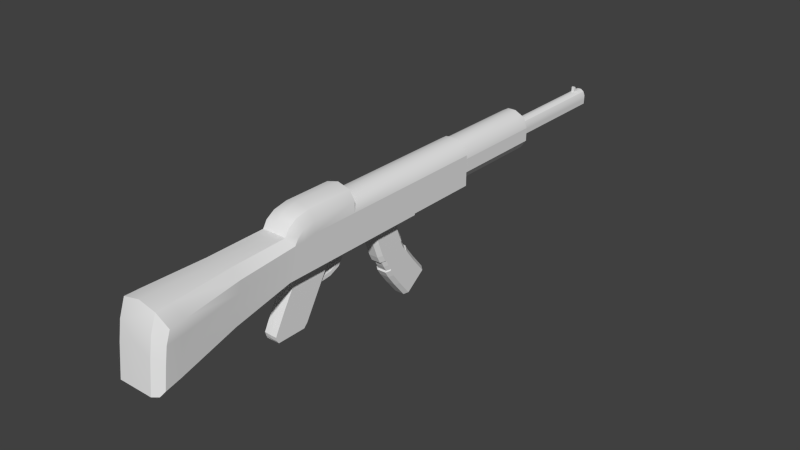 # Source: w_skorpion.blend  (saved by Blender 2.78.0; exported with 4.5.12 LTS)
import bpy
from mathutils import Matrix  # noqa: F401  (used for matrix-valued properties, if any)

bpy.ops.wm.read_factory_settings(use_empty=True)
scene = bpy.context.scene
scene.name = 'Scene'

# ---- collections
col_collection_1 = bpy.data.collections.new('Collection 1'); scene.collection.children.link(col_collection_1)

# ---- world
world_world = bpy.data.worlds.new('World'); scene.world = world_world
world_world.color = (0.05088, 0.05088, 0.05088)
world_world.use_sun_shadow = False
world_world.sun_shadow_jitter_overblur = 0.0
world_world.cycles.sampling_method = 'MANUAL'
world_world.cycles.sample_map_resolution = 256

# ---- meshes
me_cube_001 = bpy.data.meshes.new('Cube.001')
me_cube_001.from_pydata([(0.1079, 0.2452, -0.1243), (0.1079, -0.2042, -0.1243), (0.1079, 0.2452, 0.05935), (0.03482, -0.7879, -0.1487), (0.03482, -1.019, -0.1487), (0.06635, 0.2452, -0.09735), (0.09946, 0.2452, 0.03117), (0.07857, 0.2452, 0.0914), (0.06635, 0.8424, -0.09735), (0.09946, 0.8424, 0.03117), (0.07857, 0.8424, 0.0914), (0.09946, 0.2452, -0.04872), (0.09946, 0.8424, -0.04872), (0.01271, 0.8424, -0.0584), (0.03138, 0.8424, 0.0323), (0.01271, 0.8424, 0.0448), (0.07857, 0.7849, 0.0914), (0.01271, 1.585, -0.0584), (0.03138, 1.585, 0.0323), (0.01271, 1.585, 0.0448), (0.09946, 0.7849, 0.03117), (0.06635, 0.7849, -0.09735), (0.09946, 0.7849, -0.04872), (0.02494, 0.2452, 0.1303), (0.02494, 0.8268, 0.1303), (0.01271, 1.492, 0.0448), (0.01271, 1.55, 0.0448), (0.009368, 1.506, 0.0448), (0.009368, 1.536, 0.0448), (0.009368, 1.506, 0.07587), (0.009368, 1.518, 0.07587), (0.03978, -0.8816, -0.3161), (0.03978, -1.112, -0.3161), (0.03978, -0.9333, -0.4039), (0.03978, -1.161, -0.4039), (0.03978, -1.062, -0.2324), (0.03978, -0.8312, -0.2324), (0.02663, -0.6746, -0.1487), (0.02663, -0.6991, -0.1487), (0.03043, -0.6834, -0.1991), (0.03043, -0.7092, -0.1923), (0.03043, -0.7176, -0.2489), (0.03043, -0.7357, -0.2325), (0.03043, -0.7802, -0.2764), (0.03043, -0.7819, -0.2526), (0.03043, -0.8663, -0.285), (0.03043, -0.8605, -0.2605), (0.0242, -0.7246, -0.1418), (0.0242, -0.7494, -0.137), (0.0172, -0.7542, -0.1801), (0.0172, -0.767, -0.1712), (0.01292, -0.7565, -0.2034), (0.01292, -0.7695, -0.2081), (0.07388, 0.2452, 0.1126), (0.07387, -0.2042, 0.1126), (0.1079, -0.2042, 0.05935), (0.07333, -1.181, -0.1487), (0.1079, -1.089, 0.04391), (0.07358, -1.118, 0.0875), (0.1079, -0.9543, 0.05935), (0.1079, -1.026, 0.04496), (0.1079, -1.097, -0.01249), (0.1079, -1.112, -0.06454), (0.03978, -1.166, -0.4836), (0.03978, -0.9892, -0.4836), (0.03978, -0.966, -0.4593), (0.03978, -1.182, -0.4437), (0.03978, -1.177, -0.4665), (0.04118, 0.8424, 0.007777), (0.03991, 0.8424, -0.04718), (0.04118, 0.8424, -0.0176), (0.04118, 1.585, 0.007777), (0.04118, 1.585, -0.0176), (0.03991, 1.585, -0.04718), (0.04459, -0.4756, -0.1487), (0.0553, -0.4672, -0.1487), (0.0553, -0.2786, -0.1487), (0.04459, -0.2702, -0.1487), (0.04459, -0.4756, -0.1487), (0.1079, -0.2053, -0.1332), (0.09433, -0.2058, -0.1487), (0.1079, -0.7797, -0.1332), (0.09433, -0.7843, -0.1487), (0.1079, -1.016, -0.1332), (0.09433, -1.02, -0.1487), (0.09433, -0.5416, -0.1487), (0.1079, -0.5416, -0.1332), (0.1079, -0.313, -0.1332), (0.09433, -0.313, -0.1487), (0.1079, -0.6732, -0.1332), (0.09433, -0.6733, -0.1487), (0.09433, -0.6981, -0.1487), (0.1079, -0.6979, -0.1332), (0.09433, -1.157, -0.1487), (0.1079, -1.134, -0.1332), (-0.1079, 0.2452, -0.1243), (-3.746e-08, 0.2452, 0.1407), (-3.746e-08, 0.2452, -0.1243), (-0.1079, -0.2042, -0.1243), (-3.746e-08, -0.2042, 0.1407), (-3.746e-08, -0.2042, -0.1243), (-3.746e-08, -1.181, -0.1487), (-3.746e-08, -0.2058, 0.1407), (-3.746e-08, -0.2058, -0.1487), (-3.746e-08, -1.118, 0.08866), (-0.1079, 0.2452, 0.05935), (0.0, 0.2452, 0.08856), (0.0, 0.2452, 0.08779), (-3.746e-08, -0.7879, -0.1487), (-0.03482, -0.7874, -0.1487), (-0.03482, -1.018, -0.1487), (-3.746e-08, -1.019, -0.1487), (-3.768e-08, -0.4756, -0.1487), (-3.768e-08, -0.2702, -0.1487), (-0.06635, 0.2452, -0.09735), (0.0, 0.2452, -0.09735), (-0.09946, 0.2452, 0.03117), (-0.07857, 0.2452, 0.0914), (0.0, 0.2452, 0.07284), (-0.06635, 0.8424, -0.09735), (0.0, 0.8424, -0.09735), (-0.09946, 0.8424, 0.03117), (-0.07857, 0.8424, 0.0914), (-2.858e-10, 0.8424, 0.0914), (-0.09946, 0.2452, -0.04872), (-0.09946, 0.8424, -0.04872), (-0.01266, 0.8424, -0.0584), (2.563e-05, 0.8424, -0.0584), (-0.03133, 0.8424, 0.0323), (0.02494, 0.8424, 0.0914), (-3.746e-08, 0.2452, 0.1316), (-0.01266, 0.8424, 0.0448), (2.563e-05, 0.8424, 0.0448), (-0.07857, 0.7849, 0.0914), (-0.01266, 1.585, -0.0584), (2.563e-05, 1.585, -0.0584), (-0.03133, 1.585, 0.0323), (-0.01266, 1.585, 0.0448), (2.563e-05, 1.585, 0.0448), (0.0, 0.8268, 0.1303), (-0.09946, 0.7849, 0.03117), (-0.06635, 0.7849, -0.09735), (0.0, 0.7849, -0.09735), (-0.02494, 0.8424, 0.0914), (-0.09946, 0.7849, -0.04872), (-0.02494, 0.2452, 0.1303), (-3.746e-08, 0.2452, 0.1303), (-0.02494, 0.8268, 0.1303), (-0.01266, 1.492, 0.0448), (2.563e-05, 1.492, 0.0448), (-0.01266, 1.55, 0.0448), (2.563e-05, 1.55, 0.0448), (-0.009317, 1.506, 0.0448), (2.563e-05, 1.506, 0.0448), (-0.009317, 1.536, 0.0448), (2.563e-05, 1.536, 0.0448), (-0.009317, 1.506, 0.07587), (2.563e-05, 1.506, 0.07587), (-0.009317, 1.518, 0.07587), (2.563e-05, 1.518, 0.07587), (0.0, -1.112, -0.3161), (-0.03978, -0.8805, -0.3161), (0.0, -0.8816, -0.3161), (-0.03978, -1.111, -0.3161), (0.0, -1.161, -0.4039), (-0.03978, -0.9314, -0.4039), (0.0, -0.9333, -0.4039), (-0.03978, -1.159, -0.4039), (0.0, -0.8312, -0.2324), (-0.03978, -1.061, -0.2324), (0.0, -1.062, -0.2324), (-0.03978, -0.8305, -0.2324), (-3.746e-08, -0.6752, -0.1487), (-0.02663, -0.6746, -0.1487), (-3.746e-08, -0.6995, -0.1487), (-0.02663, -0.6991, -0.1487), (-0.03043, -0.6832, -0.1991), (0.0, -0.6841, -0.199), (0.0, -0.7096, -0.1922), (-0.03043, -0.7089, -0.1923), (-0.03043, -0.7173, -0.2489), (0.0, -0.7181, -0.2485), (0.0, -0.736, -0.2322), (-0.03043, -0.7354, -0.2325), (-0.03043, -0.7798, -0.2764), (0.0, -0.7803, -0.2759), (0.0, -0.782, -0.2522), (-0.03043, -0.7815, -0.2526), (-0.03043, -0.8658, -0.285), (0.0, -0.8662, -0.2844), (0.0, -0.8604, -0.2601), (-0.03043, -0.86, -0.2605), (-0.0242, -0.7246, -0.1418), (0.0, -0.7252, -0.1417), (0.0, -0.7499, -0.1369), (-0.0242, -0.7493, -0.137), (-0.0172, -0.7542, -0.1801), (0.0, -0.7546, -0.1799), (0.0, -0.7673, -0.1711), (-0.0172, -0.767, -0.1712), (-0.01292, -0.7565, -0.2034), (0.0, -0.7568, -0.2035), (0.0, -0.7698, -0.2081), (-0.01292, -0.7695, -0.2081), (-0.07388, 0.2452, 0.1126), (-0.07387, -0.2042, 0.1126), (-0.1079, -0.2042, 0.05935), (-0.07333, -1.179, -0.1487), (-0.1079, -1.089, 0.04391), (-0.07358, -1.118, 0.0875), (-0.1079, -0.9543, 0.05935), (-0.1079, -1.026, 0.04496), (-0.1079, -1.097, -0.01249), (-0.1079, -1.112, -0.06454), (0.0, -1.166, -0.4836), (-0.03978, -1.166, -0.4836), (0.0, -0.966, -0.4593), (0.0, -0.9892, -0.4836), (-0.03978, -0.9892, -0.4836), (-0.03978, -0.9622, -0.4593), (0.0, -1.177, -0.4665), (0.0, -1.182, -0.4437), (-0.03978, -1.179, -0.4437), (-0.03978, -1.173, -0.4665), (-0.04113, 0.8424, 0.007777), (-0.03985, 0.8424, -0.04718), (-0.04113, 0.8424, -0.0176), (-0.04113, 1.585, 0.007777), (-0.04113, 1.585, -0.0176), (-0.03985, 1.585, -0.04718), (-0.04459, -0.4756, -0.1487), (-0.0553, -0.4672, -0.1487), (-0.0553, -0.2786, -0.1487), (-0.04459, -0.2702, -0.1487), (0.02663, -0.6746, -0.1487), (-0.1079, -0.2053, -0.1332), (-0.09433, -0.2058, -0.1487), (-0.1079, -0.7789, -0.1332), (-0.09433, -0.782, -0.1487), (-0.1079, -1.013, -0.1332), (-0.09433, -1.017, -0.1487), (-0.09433, -0.5416, -0.1487), (-0.1079, -0.5416, -0.1332), (-0.1079, -0.313, -0.1332), (-0.09433, -0.313, -0.1487), (-0.1079, -0.6732, -0.1332), (-0.09433, -0.6733, -0.1487), (-0.09433, -0.6981, -0.1487), (-0.1079, -0.6979, -0.1332), (-0.09433, -1.155, -0.1487), (-0.1079, -1.132, -0.1332), (-3.746e-08, -1.022, -0.1487), (0.001304, -1.944, 0.02469), (0.001304, -1.962, -0.08745), (0.001304, -1.91, 0.09351), (0.001304, -1.982, -0.3202), (0.1046, -1.91, 0.07055), (0.1528, -1.882, -0.007045), (0.1043, -1.962, -0.1371), (0.1528, -1.922, -0.1705), (0.1528, -1.907, -0.07781), (0.1044, -1.944, -0.02499), (0.1043, -1.982, -0.3202), (0.1528, -1.938, -0.2927), (0.1338, -1.958, -0.3202), (-0.102, -1.91, 0.07055), (-0.1502, -1.882, -0.007045), (-0.1017, -1.962, -0.1371), (-0.1502, -1.922, -0.1705), (-0.1502, -1.907, -0.07781), (-0.1018, -1.944, -0.02499), (-0.1017, -1.982, -0.3202), (-0.1502, -1.938, -0.2927), (-0.1312, -1.958, -0.3202), (0.1079, -0.6725, 0.05935), (-3.746e-08, -0.6725, 0.1407), (0.07382, -0.6725, 0.1126), (-0.07382, -0.6725, 0.1126), (-0.1079, -0.6725, 0.05935), (-3.746e-08, -0.9593, 0.1971), (-3.746e-08, -1.041, 0.1803), (-3.746e-08, -0.6725, 0.1971), (-3.746e-08, -1.093, 0.1477), (0.07371, -1.041, 0.1602), (0.1079, -1.026, 0.1093), (0.1079, -0.9543, 0.1237), (0.07381, -0.9593, 0.177), (0.07382, -0.6725, 0.177), (0.07358, -1.093, 0.1277), (0.1079, -1.065, 0.08412), (-0.07371, -1.041, 0.1602), (-0.1079, -1.026, 0.1093), (-0.1079, -0.9543, 0.1237), (-0.07381, -0.9593, 0.177), (-0.07382, -0.6725, 0.177), (-0.07358, -1.093, 0.1277), (-0.1079, -1.065, 0.08412), (0.1079, -0.6725, 0.1237), (-0.1079, -0.6725, 0.1237), (0.1011, -1.819, 0.0725), (0.001154, -1.819, 0.09296), (-0.09876, -1.819, 0.0725), (0.1476, -1.791, -0.00119), (-0.1453, -1.791, -0.00119), (0.001154, -1.89, -0.3005), (-0.1453, -1.846, -0.2744), (0.1476, -1.846, -0.2744), (-0.1269, -1.866, -0.3005), (-0.09841, -1.89, -0.3005), (0.1007, -1.89, -0.3005), (0.1292, -1.866, -0.3005), (0.1476, -1.829, -0.1583), (0.1476, -1.814, -0.0703), (-0.1453, -1.814, -0.0703), (-0.1453, -1.829, -0.1583), (0.0005768, -1.468, 0.09081), (-0.07648, -1.468, 0.08), (-0.1124, -1.44, 0.02136), (-0.1124, -1.489, -0.2038), (-0.09821, -1.51, -0.2246), (0.07736, -1.536, -0.2246), (0.1135, -1.471, -0.1114), (-0.1124, -1.456, -0.0414), (0.07763, -1.468, 0.08), (0.1135, -1.44, 0.02136), (0.0005768, -1.536, -0.2246), (0.1135, -1.49, -0.2038), (-0.07621, -1.535, -0.2246), (0.09936, -1.511, -0.2246), (0.1135, -1.456, -0.0414), (-0.1124, -1.471, -0.1114), (0.0553, -0.4672, -0.1487), (0.04707, -0.5416, -0.1487), (0.0394, -0.5416, -0.1487), (0.0553, -0.2786, -0.1487), (0.04459, -0.2702, -0.1487), (0.09433, -0.2058, -0.1487), (0.09433, -0.5416, -0.1487), (0.09433, -0.313, -0.1487), (0.09433, -0.6733, -0.1487), (-3.746e-08, -0.2058, -0.1487), (-3.768e-08, -0.4756, -0.1487), (-3.768e-08, -0.2702, -0.1487), (-3.746e-08, -0.6752, -0.1487), (-0.02663, -0.6746, -0.1487), (-0.04459, -0.4756, -0.1487), (-0.0553, -0.4672, -0.1487), (-0.04707, -0.5416, -0.1487), (-0.0553, -0.2786, -0.1487), (-0.04459, -0.2702, -0.1487), (-0.09433, -0.2058, -0.1487), (-0.09433, -0.5416, -0.1487), (-0.09433, -0.313, -0.1487), (-0.09433, -0.6733, -0.1487), (-0.03943, -0.5416, -0.1487), (0.04927, -0.3321, -0.427), (-0.02213, -0.3489, -0.4368), (0.03005, -0.198, -0.3485), (-0.04134, -0.2149, -0.3584), (-0.02213, -0.198, -0.3485), (-0.04134, -0.3318, -0.4268), (0.04927, -0.2153, -0.3586), (0.03005, -0.3489, -0.4368), (0.03005, -0.3858, -0.3703), (-0.04134, -0.3682, -0.3611), (0.04927, -0.2487, -0.2983), (-0.02213, -0.231, -0.289), (0.04927, -0.3685, -0.3613), (-0.04134, -0.2483, -0.2981), (0.03005, -0.231, -0.289), (-0.02213, -0.3858, -0.3703), (0.02806, -0.3534, -0.447), (0.0493, -0.3348, -0.4361), (-0.02959, -0.3534, -0.447), (-0.05082, -0.3345, -0.4359), (0.02806, -0.1868, -0.3492), (0.0493, -0.2059, -0.3603), (-0.02959, -0.1868, -0.3492), (-0.05082, -0.2055, -0.3601), (0.02806, -0.3969, -0.3685), (0.0493, -0.3778, -0.3585), (-0.02959, -0.3969, -0.3685), (-0.05082, -0.3775, -0.3583), (0.02806, -0.2257, -0.2789), (0.0493, -0.2453, -0.2891), (-0.02959, -0.2257, -0.2789), (-0.05082, -0.2449, -0.2889), (0.02221, -0.04094, -0.549), (0.03914, -0.05719, -0.561), (-0.04066, -0.05685, -0.5608), (-0.02374, -0.04094, -0.549), (0.03914, -0.1693, -0.6441), (0.02221, -0.1852, -0.6559), (-0.02374, -0.1852, -0.6559), (-0.04066, -0.1691, -0.6439), (-0.05082, -0.0878, -0.5167), (-0.02959, -0.07041, -0.5042), (-0.05082, -0.1345, -0.4601), (-0.02959, -0.1167, -0.448), (-0.05082, -0.1839, -0.3948), (-0.02959, -0.1656, -0.3834), (-0.04134, -0.2332, -0.3289), (-0.02213, -0.2161, -0.3194), (-0.05082, -0.2628, -0.2524), (-0.02959, -0.2434, -0.2429), (-0.05082, -0.2901, -0.1758), (-0.02959, -0.2703, -0.1674), (-0.02959, -0.2906, -0.09592), (-0.05082, -0.3111, -0.1018), (0.0493, -0.3111, -0.1018), (0.02806, -0.2906, -0.09592), (0.0493, -0.2905, -0.176), (0.02806, -0.2703, -0.1674), (0.0493, -0.2632, -0.2526), (0.02806, -0.2434, -0.2429), (0.04927, -0.2336, -0.3291), (0.03005, -0.2161, -0.3194), (0.0493, -0.1843, -0.395), (0.02806, -0.1656, -0.3834), (0.0493, -0.1348, -0.4604), (0.02806, -0.1167, -0.448), (0.02806, -0.07041, -0.5042), (0.0493, -0.08817, -0.517), (-0.05082, -0.456, -0.143), (-0.02959, -0.4764, -0.1481), (-0.05082, -0.428, -0.2345), (-0.02959, -0.4481, -0.243), (-0.05082, -0.3972, -0.3185), (-0.02959, -0.4168, -0.3281), (-0.04134, -0.3516, -0.3948), (-0.02213, -0.369, -0.4044), (-0.05082, -0.3112, -0.4736), (-0.02959, -0.3298, -0.4852), (-0.05082, -0.2582, -0.5447), (-0.02959, -0.2762, -0.557), (-0.02959, -0.2273, -0.6171), (-0.05082, -0.2096, -0.6044), (0.0493, -0.2099, -0.6046), (0.02806, -0.2273, -0.6171), (0.0493, -0.2585, -0.5449), (0.02806, -0.2762, -0.557), (0.0493, -0.3115, -0.4738), (0.02806, -0.3298, -0.4852), (0.04927, -0.3519, -0.3949), (0.03005, -0.369, -0.4044), (0.0493, -0.3975, -0.3186), (0.02806, -0.4168, -0.3281), (0.0493, -0.4284, -0.2346), (0.02806, -0.4481, -0.243), (0.02806, -0.4764, -0.1481), (0.0493, -0.456, -0.143), (0.0493, -0.06251, -0.548), (0.02806, -0.04493, -0.5351), (-0.05082, -0.1834, -0.6364), (-0.02959, -0.2009, -0.6491), (-0.05082, -0.06214, -0.5477), (-0.02959, -0.04493, -0.5351), (0.0493, -0.1837, -0.6366), (0.02806, -0.2009, -0.6491), (0.03694, 0.2452, 0.1358), (0.03693, -0.2042, 0.1358), (-0.03694, 0.2452, 0.1358), (-0.03693, -0.2042, 0.1358), (0.03691, -0.6725, 0.1358), (-0.03691, -0.6725, 0.1358), (0.05176, 0.8058, 0.1163), (0.05176, 0.2452, 0.1163), (-0.05176, 0.8058, 0.1163), (-0.05176, 0.2452, 0.1163), (-3.746e-08, 0.2452, -0.1243), (0.1079, 0.2452, -0.1243), (0.1079, 0.2452, -0.1243), (-3.746e-08, -0.2042, -0.1243), (0.1079, -0.2042, -0.1243), (0.1079, -0.2042, -0.1243), (0.03482, -1.019, -0.1487), (0.03482, -1.019, -0.1487), (0.03482, -0.7879, -0.1487), (0.03482, -0.7879, -0.1487), (-3.746e-08, -1.019, -0.1487), (0.03978, -1.062, -0.2324), (0.09946, 0.2452, -0.04872), (0.09946, 0.2452, -0.04872), (0.06635, 0.2452, -0.09735), (0.06635, 0.2452, -0.09735), (0.0, 0.2452, -0.09735), (0.1079, 0.2452, 0.05935), (0.07857, 0.2452, 0.0914), (0.07857, 0.2452, 0.0914), (0.09946, 0.2452, 0.03117), (0.0, 0.2452, 0.07284), (0.09946, 0.8424, -0.04872), (0.09946, 0.8424, -0.04872), (0.06635, 0.8424, -0.09735), (0.06635, 0.8424, -0.09735), (0.0, 0.8424, -0.09735), (0.07857, 0.8424, 0.0914), (0.09946, 0.8424, 0.03117), (0.06635, 0.7849, -0.09735), (0.03138, 0.8424, 0.0323), (0.03138, 0.8424, 0.0323), (0.04118, 0.8424, 0.007777), (0.09946, 0.7849, -0.04872), (2.563e-05, 0.8424, -0.0584), (0.01271, 0.8424, -0.0584), (0.01271, 0.8424, 0.0448), (2.563e-05, 0.8424, 0.0448), (2.563e-05, 1.585, -0.0584), (0.01271, 1.585, -0.0584), (0.01271, 1.585, 0.0448), (0.03138, 1.585, 0.0323), (0.03138, 1.585, 0.0323), (2.563e-05, 1.585, 0.0448), (-0.02494, 0.8268, 0.1303), (0.0, 0.8268, 0.1303), (0.02494, 0.8268, 0.1303), (0.02494, 0.2452, 0.1303), (-3.746e-08, 0.2452, 0.1303), (0.009368, 1.506, 0.0448), (0.009368, 1.506, 0.0448), (2.563e-05, 1.506, 0.0448), (0.009368, 1.536, 0.0448), (0.009368, 1.536, 0.0448), (0.009368, 1.506, 0.07587), (0.009368, 1.506, 0.07587), (2.563e-05, 1.536, 0.0448), (2.563e-05, 1.506, 0.07587), (0.009368, 1.518, 0.07587), (0.009368, 1.518, 0.07587), (2.563e-05, 1.518, 0.07587), (0.03978, -0.8312, -0.2324), (0.03978, -0.9333, -0.4039), (0.03978, -0.8816, -0.3161), (0.03978, -1.161, -0.4039), (0.03978, -1.112, -0.3161), (-3.746e-08, -0.7879, -0.1487), (0.02663, -0.6746, -0.1487), (0.02663, -0.6746, -0.1487), (0.02663, -0.6991, -0.1487), (0.02663, -0.6991, -0.1487), (-3.746e-08, -0.6995, -0.1487), (0.03043, -0.7176, -0.2489), (0.03043, -0.6834, -0.1991), (0.03043, -0.7092, -0.1923), (0.03043, -0.8663, -0.285), (0.03043, -0.8663, -0.285), (0.0, -0.8662, -0.2844), (0.03043, -0.7357, -0.2325), (0.0242, -0.7246, -0.1418), (0.0242, -0.7246, -0.1418), (0.0, -0.7252, -0.1417), (0.03043, -0.7802, -0.2764), (0.03043, -0.7819, -0.2526), (0.03043, -0.8605, -0.2605), (0.03043, -0.8605, -0.2605), (0.0, -0.8604, -0.2601), (0.0242, -0.7494, -0.137), (0.0242, -0.7494, -0.137), (0.0, -0.7499, -0.1369), (0.0172, -0.767, -0.1712), (0.0172, -0.7542, -0.1801), (0.01292, -0.7565, -0.2034), (0.01292, -0.7565, -0.2034), (0.0, -0.7568, -0.2035), (0.01292, -0.7695, -0.2081), (0.01292, -0.7695, -0.2081), (0.0, -0.7698, -0.2081), (0.1011, -1.819, 0.0725), (0.1046, -1.91, 0.07055), (0.1046, -1.91, 0.07055), (0.1046, -1.91, 0.07055), (0.07358, -1.093, 0.1277), (0.07358, -1.118, 0.0875), (0.07358, -1.118, 0.0875), (-0.1079, -0.6725, 0.05935), (-0.1079, -0.6725, 0.1237), (-0.07648, -1.468, 0.08), (-0.07358, -1.118, 0.0875), (-0.07358, -1.118, 0.0875), (-0.1124, -1.44, 0.02136), (-0.1079, -1.089, 0.04391), (-0.1124, -1.489, -0.2038), (-0.1079, -1.132, -0.1332), (0.03694, 0.2452, 0.1358), (-3.746e-08, 0.2452, 0.1407), (0.1476, -1.846, -0.2744), (0.1528, -1.938, -0.2927), (0.1528, -1.938, -0.2927), (-3.746e-08, -1.118, 0.08866), (-0.09821, -1.51, -0.2246), (-0.09433, -1.155, -0.1487), (-0.07358, -1.093, 0.1277), (0.07388, 0.2452, 0.1126), (0.0, -1.166, -0.4836), (0.03978, -1.166, -0.4836), (0.03978, -1.166, -0.4836), (0.03978, -0.966, -0.4593), (0.03978, -0.9892, -0.4836), (0.03978, -0.9892, -0.4836), (0.0, -0.9892, -0.4836), (0.03978, -1.177, -0.4665), (0.03978, -1.182, -0.4437), (0.03978, -1.182, -0.4437), (0.0, -1.182, -0.4437), (0.03991, 0.8424, -0.04718), (0.03991, 0.8424, -0.04718), (0.04118, 0.8424, -0.0176), (0.03991, 1.585, -0.04718), (0.03991, 1.585, -0.04718), (0.04118, 1.585, -0.0176), (0.04118, 1.585, 0.007777), (0.09433, -0.2058, -0.1487), (0.1079, -0.2053, -0.1332), (0.1079, -0.2053, -0.1332), (0.1079, -0.313, -0.1332), (0.09433, -1.02, -0.1487), (0.09433, -0.7843, -0.1487), (0.1079, -0.7797, -0.1332), (0.1079, -1.016, -0.1332), (0.1079, -0.5416, -0.1332), (0.1079, -0.6732, -0.1332), (0.09433, -1.157, -0.1487), (0.1079, -1.134, -0.1332), (-0.1079, 0.2452, -0.1243), (-0.1079, 0.2452, -0.1243), (-0.1079, -0.2042, -0.1243), (-0.1079, -0.2042, -0.1243), (-0.03482, -1.018, -0.1487), (-0.03482, -1.018, -0.1487), (-0.03482, -0.7874, -0.1487), (-0.03482, -0.7874, -0.1487), (-0.03978, -1.061, -0.2324), (-0.09946, 0.2452, -0.04872), (-0.09946, 0.2452, -0.04872), (-0.06635, 0.2452, -0.09735), (-0.06635, 0.2452, -0.09735), (-0.1079, 0.2452, 0.05935), (-0.07857, 0.2452, 0.0914), (-0.07857, 0.2452, 0.0914), (-0.09946, 0.2452, 0.03117), (-0.09946, 0.8424, -0.04872), (-0.09946, 0.8424, -0.04872), (-0.06635, 0.8424, -0.09735), (-0.06635, 0.8424, -0.09735), (-0.07857, 0.8424, 0.0914), (-0.09946, 0.8424, 0.03117), (-0.06635, 0.7849, -0.09735), (-0.09946, 0.7849, -0.04872), (-0.01266, 0.8424, -0.0584), (-0.01266, 0.8424, 0.0448), (-0.03133, 0.8424, 0.0323), (-0.03133, 0.8424, 0.0323), (-0.01266, 1.585, -0.0584), (-0.01266, 1.585, 0.0448), (-0.03133, 1.585, 0.0323), (-0.03133, 1.585, 0.0323), (-0.05176, 0.2452, 0.1163), (-0.02494, 0.2452, 0.1303), (-0.009317, 1.506, 0.0448), (-0.009317, 1.506, 0.0448), (-0.009317, 1.536, 0.0448), (-0.009317, 1.536, 0.0448), (-0.009317, 1.506, 0.07587), (-0.009317, 1.506, 0.07587), (-0.009317, 1.518, 0.07587), (-0.009317, 1.518, 0.07587), (-0.03978, -0.8305, -0.2324), (-0.03978, -0.9314, -0.4039), (-0.03978, -0.8805, -0.3161), (-0.03978, -1.159, -0.4039), (-0.03978, -1.111, -0.3161), (-0.02663, -0.6746, -0.1487), (-0.02663, -0.6746, -0.1487), (-0.02663, -0.6991, -0.1487), (-0.02663, -0.6991, -0.1487), (-0.03043, -0.7173, -0.2489), (-0.03043, -0.6832, -0.1991), (-0.03043, -0.7089, -0.1923), (-0.03043, -0.8658, -0.285), (-0.03043, -0.8658, -0.285), (-0.03043, -0.7354, -0.2325), (-0.0242, -0.7246, -0.1418), (-0.0242, -0.7246, -0.1418), (-0.03043, -0.7798, -0.2764), (-0.03043, -0.7815, -0.2526), (-0.03043, -0.86, -0.2605), (-0.03043, -0.86, -0.2605), (-0.0242, -0.7493, -0.137), (-0.0242, -0.7493, -0.137), (-0.0172, -0.767, -0.1712), (-0.0172, -0.7542, -0.1801), (-0.01292, -0.7565, -0.2034), (-0.01292, -0.7565, -0.2034), (-0.01292, -0.7695, -0.2081), (-0.01292, -0.7695, -0.2081), (0.1079, -0.6725, 0.1237), (0.1079, -0.6725, 0.05935), (0.1292, -1.866, -0.3005), (0.1338, -1.958, -0.3202), (0.1338, -1.958, -0.3202), (-0.03694, 0.2452, 0.1358), (0.1079, -1.089, 0.04391), (-0.07388, 0.2452, 0.1126), (-0.03978, -1.166, -0.4836), (-0.03978, -1.166, -0.4836), (-0.03978, -0.9622, -0.4593), (-0.03978, -0.9892, -0.4836), (-0.03978, -0.9892, -0.4836), (-0.03978, -1.173, -0.4665), (-0.03978, -1.179, -0.4437), (-0.03978, -1.179, -0.4437), (-0.03985, 0.8424, -0.04718), (-0.03985, 0.8424, -0.04718), (-0.04113, 0.8424, -0.0176), (-0.03985, 1.585, -0.04718), (-0.03985, 1.585, -0.04718), (-0.04113, 1.585, -0.0176), (-0.04113, 0.8424, 0.007777), (-0.04113, 1.585, 0.007777), (-0.09433, -0.2058, -0.1487), (-0.1079, -0.2053, -0.1332), (-0.1079, -0.2053, -0.1332), (-0.1079, -0.313, -0.1332), (-0.09433, -1.017, -0.1487), (-0.09433, -0.782, -0.1487), (-0.1079, -0.7789, -0.1332), (-0.1079, -1.013, -0.1332), (-0.1079, -0.5416, -0.1332), (-0.1079, -0.6732, -0.1332), (0.1528, -1.882, -0.007045), (0.1528, -1.922, -0.1705), (0.1528, -1.907, -0.07781), (0.1044, -1.944, -0.02499), (0.1043, -1.962, -0.1371), (0.1043, -1.982, -0.3202), (0.1043, -1.982, -0.3202), (0.001304, -1.982, -0.3202), (0.001304, -1.91, 0.09351), (-0.102, -1.91, 0.07055), (-0.102, -1.91, 0.07055), (-0.102, -1.91, 0.07055), (-0.1502, -1.882, -0.007045), (-0.1502, -1.922, -0.1705), (-0.1502, -1.907, -0.07781), (-0.1018, -1.944, -0.02499), (-0.1017, -1.962, -0.1371), (-0.1017, -1.982, -0.3202), (-0.1017, -1.982, -0.3202), (-0.1502, -1.938, -0.2927), (-0.1502, -1.938, -0.2927), (-0.1312, -1.958, -0.3202), (-0.1312, -1.958, -0.3202), (0.05176, 0.2452, 0.1163), (0.07382, -0.6725, 0.1126), (0.03691, -0.6725, 0.1358), (-0.03691, -0.6725, 0.1358), (-0.07382, -0.6725, 0.1126), (0.07381, -0.9593, 0.177), (0.07371, -1.041, 0.1602), (0.07382, -0.6725, 0.177), (0.07382, -0.6725, 0.177), (-0.07381, -0.9593, 0.177), (-0.07371, -1.041, 0.1602), (-0.07382, -0.6725, 0.177), (-0.07382, -0.6725, 0.177), (-3.746e-08, -0.6725, 0.1971), (0.07763, -1.468, 0.08), (-0.09876, -1.819, 0.0725), (0.1135, -1.44, 0.02136), (-0.1453, -1.846, -0.2744), (0.1135, -1.49, -0.2038), (-0.1269, -1.866, -0.3005), (0.09936, -1.511, -0.2246), (0.04927, -0.3321, -0.427), (0.04927, -0.3321, -0.427), (0.03005, -0.3489, -0.4368), (0.03005, -0.3489, -0.4368), (0.03005, -0.3489, -0.4368), (-0.04134, -0.3318, -0.4268), (-0.04134, -0.3318, -0.4268), (-0.02213, -0.3489, -0.4368), (-0.02213, -0.3489, -0.4368), (0.0493, -0.3348, -0.4361), (0.0493, -0.3348, -0.4361), (0.04927, -0.2153, -0.3586), (0.04927, -0.2153, -0.3586), (0.03005, -0.198, -0.3485), (0.03005, -0.198, -0.3485), (0.03005, -0.198, -0.3485), (0.02806, -0.1868, -0.3492), (0.02806, -0.1868, -0.3492), (0.02806, -0.1868, -0.3492), (-0.02213, -0.198, -0.3485), (-0.02213, -0.198, -0.3485), (-0.02213, -0.2161, -0.3194), (0.03005, -0.369, -0.4044), (0.04927, -0.2487, -0.2983), (0.04927, -0.2487, -0.2983), (0.03005, -0.231, -0.289), (0.03005, -0.231, -0.289), (0.03005, -0.231, -0.289), (0.02806, -0.3969, -0.3685), (0.02806, -0.3969, -0.3685), (0.02806, -0.3969, -0.3685), (0.03005, -0.3858, -0.3703), (0.03005, -0.3858, -0.3703), (0.03005, -0.3858, -0.3703), (-0.04134, -0.2149, -0.3584), (-0.04134, -0.2149, -0.3584), (-0.02959, -0.1868, -0.3492), (-0.02959, -0.1868, -0.3492), (-0.02959, -0.3534, -0.447), (-0.02959, -0.3534, -0.447), (0.02806, -0.3534, -0.447), (0.02806, -0.3534, -0.447), (0.02806, -0.3534, -0.447), (-0.05082, -0.2055, -0.3601), (-0.05082, -0.2055, -0.3601), (-0.05082, -0.3345, -0.4359), (-0.05082, -0.3345, -0.4359), (-0.02959, -0.3298, -0.4852), (0.0493, -0.2059, -0.3603), (0.0493, -0.2059, -0.3603), (-0.05082, -0.1839, -0.3948), (0.0493, -0.2453, -0.2891), (0.0493, -0.2453, -0.2891), (0.02806, -0.2257, -0.2789), (0.02806, -0.2257, -0.2789), (0.02806, -0.2257, -0.2789), (0.0493, -0.3778, -0.3585), (0.0493, -0.3778, -0.3585), (-0.05082, -0.3972, -0.3185), (-0.05082, -0.3775, -0.3583), (-0.05082, -0.3775, -0.3583), (0.0493, -0.2632, -0.2526), (-0.02959, -0.2434, -0.2429), (-0.02959, -0.2257, -0.2789), (-0.02959, -0.2257, -0.2789), (-0.04134, -0.3516, -0.3948), (-0.02213, -0.3858, -0.3703), (-0.02213, -0.3858, -0.3703), (-0.04134, -0.3682, -0.3611), (-0.04134, -0.3682, -0.3611), (0.04927, -0.3519, -0.3949), (0.04927, -0.3685, -0.3613), (0.04927, -0.3685, -0.3613), (0.03005, -0.2161, -0.3194), (0.02806, -0.1656, -0.3834), (0.0493, -0.3115, -0.4738), (-0.02959, -0.3969, -0.3685), (-0.02959, -0.3969, -0.3685), (-0.05082, -0.2449, -0.2889), (-0.05082, -0.2449, -0.2889), (0.02806, -0.4168, -0.3281), (0.04927, -0.2336, -0.3291), (-0.04134, -0.2483, -0.2981), (-0.04134, -0.2483, -0.2981), (-0.02213, -0.231, -0.289), (-0.02213, -0.231, -0.289), (-0.04134, -0.2332, -0.3289), (-0.02213, -0.369, -0.4044), (0.0493, -0.06251, -0.548), (0.0493, -0.06251, -0.548), (0.0493, -0.06251, -0.548), (0.03914, -0.05719, -0.561), (0.03914, -0.05719, -0.561), (0.02221, -0.04094, -0.549), (0.02221, -0.04094, -0.549), (0.02806, -0.04493, -0.5351), (0.02806, -0.04493, -0.5351), (0.02806, -0.07041, -0.5042), (-0.04066, -0.1691, -0.6439), (-0.02374, -0.1852, -0.6559), (-0.02374, -0.1852, -0.6559), (-0.02959, -0.2009, -0.6491), (-0.02959, -0.2009, -0.6491), (-0.02959, -0.2273, -0.6171), (-0.02374, -0.04094, -0.549), (-0.02374, -0.04094, -0.549), (-0.04066, -0.05685, -0.5608), (-0.04066, -0.05685, -0.5608), (-0.05082, -0.06214, -0.5477), (-0.05082, -0.06214, -0.5477), (-0.05082, -0.06214, -0.5477), (-0.05082, -0.0878, -0.5167), (-0.02959, -0.04493, -0.5351), (-0.02959, -0.04493, -0.5351), (-0.05082, -0.1345, -0.4601), (-0.02959, -0.1167, -0.448), (-0.02959, -0.07041, -0.5042), (-0.02959, -0.1656, -0.3834), (-0.05082, -0.2628, -0.2524), (-0.05082, -0.2901, -0.1758), (-0.02959, -0.2703, -0.1674), (-0.05082, -0.3111, -0.1018), (-0.02959, -0.2906, -0.09592), (0.0493, -0.3111, -0.1018), (0.0493, -0.2905, -0.176), (0.02806, -0.2703, -0.1674), (0.02806, -0.2906, -0.09592), (0.02806, -0.2434, -0.2429), (0.0493, -0.1843, -0.395), (0.0493, -0.1348, -0.4604), (0.02806, -0.1167, -0.448), (0.0493, -0.08817, -0.517), (-0.05082, -0.456, -0.143), (-0.05082, -0.428, -0.2345), (-0.02959, -0.4481, -0.243), (-0.02959, -0.4764, -0.1481), (-0.02959, -0.4168, -0.3281), (-0.05082, -0.3112, -0.4736), (-0.05082, -0.2582, -0.5447), (-0.02959, -0.2762, -0.557), (-0.05082, -0.2096, -0.6044), (0.02221, -0.1852, -0.6559), (0.02221, -0.1852, -0.6559), (0.03914, -0.1693, -0.6441), (0.03914, -0.1693, -0.6441), (0.0493, -0.1837, -0.6366), (0.0493, -0.1837, -0.6366), (0.0493, -0.1837, -0.6366), (0.0493, -0.2099, -0.6046), (0.02806, -0.2009, -0.6491), (0.02806, -0.2009, -0.6491), (0.0493, -0.2585, -0.5449), (0.02806, -0.2762, -0.557), (0.02806, -0.2273, -0.6171), (0.02806, -0.3298, -0.4852), (0.0493, -0.3975, -0.3186), (0.0493, -0.4284, -0.2346), (0.02806, -0.4481, -0.243), (0.0493, -0.456, -0.143), (0.02806, -0.4764, -0.1481), (-0.05082, -0.1834, -0.6364), (-0.05082, -0.1834, -0.6364), (-3.746e-08, -0.6725, 0.1407)], [], [(572, 701, 289, 571), (300, 767, 740, 254), (471, 486, 55, 474), (166, 33, 65, 216), (599, 598, 594, 593), (502, 498, 493, 491), (21, 142, 495, 494), (118, 488, 752, 516, 146, 130), (72, 610, 501, 70), (496, 497, 499, 505), (129, 123, 514, 515), (16, 20, 9, 10), (2, 470, 469, 485, 483, 481, 489, 487, 490, 107, 106, 96, 583, 53), (20, 22, 12, 9), (123, 129, 496, 505, 506), (151, 26, 509, 512), (8, 120, 503, 504), (609, 607, 508, 507, 138, 19, 510, 71), (492, 8, 504, 604, 606), (210, 211, 291, 292), (482, 484, 498, 502), (5, 115, 142, 21), (7, 6, 20, 16), (6, 11, 22, 20), (517, 23, 24, 139), (466, 465, 24, 23), (511, 509, 26, 25, 15, 14), (132, 15, 25, 149), (135, 17, 13, 127), (26, 151, 525, 522), (519, 521, 527, 523), (25, 26, 522, 518), (149, 25, 518, 520), (526, 524, 528, 529), (153, 27, 29, 157), (28, 155, 159, 30), (530, 480, 534, 532), (35, 170, 160, 32), (168, 36, 31, 162), (532, 534, 533, 531), (32, 160, 164, 34), (162, 31, 33, 166), (477, 475, 480, 530), (476, 479, 170, 35), (535, 478, 36, 168), (537, 538, 543, 39), (301, 303, 741, 738), (40, 178, 182, 42), (172, 536, 542, 177), (539, 540, 178, 40), (181, 41, 551, 185), (39, 543, 547, 541), (177, 542, 41, 181), (43, 552, 553, 545), (42, 182, 186, 44), (541, 547, 552, 43), (546, 544, 554, 555), (185, 551, 45, 189), (44, 186, 190, 46), (550, 558, 556, 548), (49, 559, 564, 562), (549, 557, 559, 49), (193, 47, 560, 197), (48, 194, 198, 50), (563, 561, 565, 566), (197, 560, 51, 201), (50, 198, 202, 52), (472, 473, 612, 80, 103), (312, 302, 729, 731), (59, 696, 695, 285), (303, 313, 743, 741), (592, 54, 55, 486), (211, 208, 296, 291), (54, 276, 696, 55), (756, 574, 575, 763), (304, 309, 735, 736), (308, 304, 736, 746), (459, 584, 99, 460), (531, 533, 601, 600, 595, 597, 596), (64, 217, 216, 65), (67, 220, 214, 63), (602, 603, 220, 67), (34, 164, 221, 66), (17, 608, 605, 13), (18, 500, 501, 610), (72, 70, 69, 73), (497, 492, 606, 68, 499), (78, 331, 334, 335, 342, 340, 336, 338, 337, 332, 333), (341, 343, 344, 354, 345), (88, 611, 613, 614), (615, 616, 617, 618), (619, 620, 90, 85), (614, 619, 85, 88), (620, 92, 91, 90), (621, 615, 618, 622), (59, 60, 57, 61, 62, 94, 83, 81, 89, 696), (82, 84, 4, 3), (84, 93, 56, 101, 251, 111, 4), (673, 109, 238, 246, 672), (97, 0, 1, 100), (174, 38, 3, 108), (578, 104, 282, 591), (769, 771, 750, 748), (624, 626, 206, 636), (166, 216, 219, 165), (599, 593, 703, 707), (647, 641, 642, 646), (141, 643, 495, 142), (118, 130, 146, 657, 656, 638), (228, 226, 717, 718), (644, 649, 650, 645), (143, 513, 514, 123), (133, 122, 121, 140), (105, 204, 700, 96, 106, 107, 490, 637, 639, 632, 634, 485, 469, 623), (140, 121, 125, 144), (123, 506, 649, 644, 143), (151, 512, 653, 150), (119, 648, 503, 120), (716, 227, 654, 137, 138, 507, 652, 714), (640, 713, 711, 648, 119), (580, 209, 295, 296), (122, 133, 467), (633, 647, 646, 635), (114, 141, 142, 115), (117, 133, 140, 116), (116, 140, 144, 124), (496, 129, 515), (517, 139, 147, 145), (10, 24, 465), (468, 145, 147, 467), (655, 128, 131, 148, 150, 653), (132, 149, 148, 131), (135, 127, 126, 134), (150, 661, 525, 151), (659, 662, 664, 660), (148, 658, 661, 150), (149, 520, 658, 148), (526, 529, 665, 663), (153, 157, 156, 152), (154, 158, 159, 155), (666, 668, 670, 631), (169, 163, 160, 170), (168, 162, 161, 171), (668, 667, 669, 670), (163, 167, 164, 160), (162, 166, 165, 161), (629, 666, 631, 627), (628, 169, 170, 479), (535, 168, 171, 630), (173, 176, 677, 175), (697, 585, 586, 698), (179, 183, 182, 178), (172, 177, 676, 671), (674, 179, 178, 540), (181, 185, 683, 180), (176, 675, 680, 677), (177, 181, 180, 676), (184, 679, 685, 684), (183, 187, 186, 182), (675, 184, 684, 680), (546, 555, 686, 678), (185, 189, 188, 683), (187, 191, 190, 186), (550, 681, 687, 558), (196, 692, 693, 689), (682, 196, 689, 688), (193, 197, 690, 192), (195, 199, 198, 194), (563, 566, 694, 691), (197, 201, 200, 690), (199, 203, 202, 198), (472, 103, 236, 720, 625), (307, 308, 746, 751), (753, 754, 935, 765, 759), (309, 310, 699, 735), (702, 636, 206, 205), (935, 755, 756, 763, 765), (205, 206, 278, 277), (274, 753, 759, 297), (311, 312, 731, 259), (313, 314, 742, 743), (461, 462, 99, 584), (667, 705, 706, 704, 708, 709, 669), (218, 219, 216, 217), (223, 215, 214, 220), (710, 223, 220, 603), (167, 222, 221, 164), (134, 126, 712, 715), (136, 718, 717, 651), (228, 229, 225, 226), (645, 650, 224, 713, 640), (341, 78, 333, 234, 343), (337, 339, 234, 333, 332), (75, 74, 112, 230, 231, 232, 233, 113, 77, 76), (244, 722, 721, 719), (723, 726, 725, 724), (727, 241, 246, 728), (722, 244, 241, 727), (728, 246, 247, 248), (590, 582, 726, 723), (210, 278, 245, 237, 239, 250, 213, 212, 208, 211), (238, 109, 110, 240), (345, 354, 347, 351, 352, 350, 340, 342, 349, 348, 346), (240, 110, 111, 251, 101, 207, 249), (97, 100, 98, 95), (351, 347, 354, 344, 353), (174, 108, 109, 673), (570, 737, 252, 261), (733, 734, 264, 587, 730), (253, 258, 261, 252), (255, 262, 258, 253), (730, 260, 732, 733), (569, 732, 260, 257), (739, 270, 252, 737), (745, 268, 749, 273, 747), (253, 252, 270, 267), (255, 253, 267, 271), (268, 745, 744, 269), (265, 266, 269, 744), (302, 567, 568, 729), (306, 311, 259, 263), (299, 300, 254, 256), (314, 305, 272, 742), (143, 644, 513), (279, 286, 760, 281), (60, 59, 285, 284), (463, 276, 54, 460), (617, 616, 91, 92), (464, 275, 102, 99, 462), (725, 248, 247, 724), (245, 278, 206, 626, 235, 243, 242), (57, 60, 284, 289), (280, 283, 286, 279), (283, 280, 282, 288), (284, 285, 757, 758), (758, 571, 289, 284), (279, 281, 764, 293), (280, 279, 293, 290), (290, 591, 282, 280), (291, 762, 761, 292), (762, 291, 296, 295), (695, 287, 757, 285), (294, 298, 292, 761), (104, 573, 288, 282), (278, 210, 292, 298), (696, 89, 86, 87, 79, 474, 55), (330, 318, 305, 314), (766, 315, 300, 299), (770, 321, 311, 306), (768, 323, 567, 302), (322, 330, 314, 313), (321, 329, 312, 311), (320, 772, 310, 309), (319, 327, 308, 307), (328, 326, 585, 697), (581, 589, 771, 769), (327, 325, 304, 308), (325, 320, 309, 304), (317, 322, 313, 303), (329, 324, 302, 312), (316, 579, 303, 301), (315, 576, 767, 300), (588, 577, 576, 315), (209, 580, 579, 316), (61, 57, 324, 329), (208, 212, 322, 317), (101, 56, 320, 325), (207, 101, 325, 327), (582, 590, 589, 581), (621, 622, 326, 328), (249, 207, 327, 319), (56, 93, 772, 320), (62, 61, 329, 321), (212, 213, 330, 322), (701, 572, 323, 768), (94, 62, 321, 770), (58, 588, 315, 766), (213, 250, 318, 330), (90, 82, 3, 38, 37), (882, 880, 871, 933), (875, 873, 915, 922), (398, 400, 418, 420), (792, 794, 416, 787), (837, 835, 414, 828), (835, 406, 412, 414), (406, 407, 410, 412), (897, 409, 450, 929), (872, 394, 879, 877, 866, 865, 916, 914), (424, 426, 448, 449), (422, 902, 924, 921), (902, 417, 441, 924), (784, 854, 843, 774), (824, 834, 928, 829), (834, 897, 929, 928), (396, 398, 420, 421), (426, 428, 446, 448), (840, 860, 444, 805), (812, 820, 442, 813), (820, 434, 440, 442), (434, 435, 438, 440), (845, 830, 801, 804), (862, 422, 921, 918), (884, 881, 934, 436), (887, 884, 436, 433), (861, 864, 867, 869), (933, 871, 393, 454), (883, 395, 889, 886), (395, 397, 888, 889), (397, 823, 890, 888), (807, 859, 402, 793), (852, 891, 404, 385), (891, 892, 893, 404), (892, 894, 895, 893), (896, 411, 898, 899), (411, 413, 900, 898), (796, 415, 846, 798), (822, 901, 847, 791), (901, 419, 903, 847), (419, 904, 870, 903), (905, 906, 907, 908), (906, 831, 909, 907), (841, 838, 430, 370), (818, 910, 432, 373), (910, 911, 912, 432), (911, 913, 876, 912), (920, 437, 926, 923), (437, 439, 925, 926), (439, 848, 927, 925), (773, 443, 795, 775), (380, 445, 853, 803), (445, 447, 930, 853), (447, 931, 932, 930), (885, 396, 421, 868), (831, 832, 381, 909), (413, 825, 826, 900), (855, 851, 836, 857), (428, 850, 802, 446), (797, 824, 829, 844), (857, 836, 827, 799), (848, 783, 815, 927), (778, 819, 811, 780), (785, 821, 789, 786), (823, 816, 810, 890), (399, 887, 433, 431), (780, 811, 814, 776), (417, 376, 372, 441), (400, 809, 790, 418), (794, 858, 369, 416), (854, 797, 844, 843), (859, 856, 366, 402), (833, 842, 839, 849), (384, 365, 800, 383), (443, 367, 806, 795), (849, 839, 363, 379), (860, 781, 362, 444), (415, 361, 788, 846), (838, 779, 356, 430), (782, 355, 777, 371), (817, 808, 359, 377), (376, 784, 774, 372), (377, 359, 357, 375), (878, 885, 868, 387), (917, 919, 458, 392), (389, 455, 456, 390), (913, 453, 874, 876), (904, 451, 452, 870), (388, 863, 457, 391), (435, 875, 922, 438), (851, 855, 842, 833), (401, 358, 360, 429), (403, 386, 382, 427), (368, 401, 429, 364), (408, 405, 425, 423), (405, 403, 427, 425), (378, 399, 431, 374), (808, 817, 819, 778), (592, 459, 460, 54), (702, 205, 462, 461), (277, 464, 462, 205), (275, 463, 460, 99, 102), (7, 16, 465, 466), (117, 468, 467, 133), (16, 10, 465), (147, 122, 467)])
me_cube_001.polygons.foreach_set('use_smooth', [1, 1, 0, 0, 0, 0, 0, 0, 1, 0, 0, 1, 0, 0, 0, 1, 0, 1, 0, 1, 0, 0, 1, 0, 1, 1, 1, 1, 1, 1, 1, 1, 1, 1, 1, 1, 0, 0, 0, 0, 0, 0, 0, 0, 0, 0, 1, 0, 0, 0, 0, 0, 0, 0, 0, 0, 0, 0, 0, 0, 0, 0, 0, 0, 0, 0, 0, 0, 1, 1, 1, 1, 1, 1, 1, 1, 1, 1, 0, 0, 0, 0, 0, 1, 1, 1, 0, 0, 0, 0, 0, 0, 0, 0, 0, 0, 0, 0, 0, 0, 0, 1, 1, 0, 0, 0, 0, 0, 0, 1, 0, 0, 1, 0, 0, 0, 1, 0, 1, 0, 1, 1, 0, 0, 1, 0, 0, 1, 1, 1, 1, 1, 1, 1, 1, 1, 1, 1, 1, 1, 0, 0, 0, 0, 0, 0, 0, 0, 0, 0, 1, 0, 0, 0, 0, 0, 0, 0, 0, 0, 0, 0, 0, 0, 0, 0, 0, 0, 0, 0, 0, 0, 1, 1, 1, 1, 1, 1, 1, 1, 1, 1, 0, 0, 0, 0, 0, 1, 1, 1, 0, 0, 0, 0, 0, 0, 0, 0, 0, 0, 0, 0, 0, 0, 0, 0, 0, 1, 1, 1, 1, 1, 1, 1, 1, 1, 1, 1, 1, 1, 1, 1, 1, 0, 1, 1, 1, 0, 1, 0, 0, 1, 1, 1, 1, 1, 1, 1, 1, 1, 1, 1, 1, 1, 1, 0, 1, 1, 1, 1, 1, 1, 1, 1, 1, 1, 1, 1, 1, 1, 1, 1, 1, 1, 1, 1, 1, 1, 1, 1, 1, 1, 1, 1, 1, 1, 1, 1, 0, 0, 0, 0, 0, 0, 0, 0, 0, 0, 0, 0, 0, 0, 0, 0, 0, 0, 0, 0, 0, 0, 0, 0, 0, 0, 0, 0, 0, 0, 0, 0, 0, 0, 0, 0, 0, 0, 0, 0, 0, 0, 0, 0, 0, 0, 0, 0, 0, 0, 0, 0, 0, 0, 0, 0, 0, 0, 0, 0, 0, 0, 0, 0, 0, 0, 0, 0, 0, 0, 0, 0, 0, 0, 0, 0, 0, 0, 0, 0, 0, 0, 0, 0, 0, 0, 0, 0, 0, 0, 0, 0, 0, 0, 0, 0, 0, 0, 1, 1, 1, 1, 1, 1, 1, 1])
_uv = me_cube_001.uv_layers.new(name='UVMap')
_uv.uv.foreach_set('vector', [0.05897, 0.6526, 0.06814, 0.6391, 0.07605, 0.6516, 0.06688, 0.6651, 0.1309, 0.9452, 0.1309, 0.9361, 0.03577, 0.936, 0.03577, 0.9477, 0.5774, 0.5847, 0.5774, 0.6226, 0.3675, 0.6226, 0.3675, 0.5847, 0.1635, 0.4263, 0.1635, 0.4263, 0.1421, 0.3934, 0.1421, 0.3934, 0.127, 0.379, 0.127, 0.379, 0.01126, 0.379, 0.01126, 0.379, 0.7584, 0.6003, 0.7584, 0.5903, 0.7777, 0.5903, 0.7777, 0.6003, 0.737, 0.5698, 0.737, 0.5698, 0.7563, 0.5698, 0.7563, 0.5698, 0.5774, 0.6254, 0.5774, 0.6292, 0.5774, 0.6336, 0.5774, 0.6379, 0.5774, 0.6379, 0.5774, 0.6375, 0.2653, 0.02758, 0.299, 0.02758, 0.299, 0.3564, 0.2653, 0.3564, 0.7777, 0.6292, 0.7777, 0.6168, 0.7777, 0.6215, 0.7777, 0.6251, 0.7777, 0.6292, 0.7777, 0.6292, 0.7584, 0.6379, 0.7584, 0.6379, 0.7584, 0.6292, 0.7584, 0.6168, 0.7777, 0.6168, 0.7777, 0.6292, 0.5774, 0.6226, 0.5774, 0.5847, 0.5774, 0.5847, 0.5774, 0.5903, 0.5774, 0.5903, 0.5774, 0.6003, 0.5774, 0.6168, 0.5774, 0.6292, 0.5774, 0.6254, 0.5774, 0.6285, 0.5774, 0.6287, 0.5774, 0.6394, 0.5774, 0.6365, 0.5774, 0.6336, 0.7584, 0.6168, 0.7584, 0.6003, 0.7777, 0.6003, 0.7777, 0.6168, 0.7777, 0.6292, 0.7777, 0.6292, 0.7777, 0.6292, 0.7777, 0.6251, 0.7777, 0.6251, 0.3483, 0.0448, 0.3483, 0.0448, 0.3483, 0.02758, 0.3483, 0.02758, 0.7777, 0.5903, 0.7777, 0.5903, 0.7777, 0.5956, 0.7777, 0.5956, 0.968, 0.7069, 0.9663, 0.6675, 0.9301, 0.6526, 0.9132, 0.6526, 0.9132, 0.7899, 0.9301, 0.7899, 0.955, 0.7733, 0.968, 0.7407, 0.7777, 0.6003, 0.7777, 0.5903, 0.7777, 0.5956, 0.7777, 0.5988, 0.7777, 0.6072, 0.1117, 0.6439, 0.08846, 0.6394, 0.08846, 0.6594, 0.1117, 0.6638, 0.5774, 0.6003, 0.5774, 0.5903, 0.7584, 0.5903, 0.7584, 0.6003, 0.5774, 0.5682, 0.5774, 0.5682, 0.7584, 0.5682, 0.7584, 0.5682, 0.5774, 0.6292, 0.5774, 0.6168, 0.7584, 0.6168, 0.7584, 0.6292, 0.5774, 0.6168, 0.5774, 0.6003, 0.7584, 0.6003, 0.7584, 0.6168, 0.5774, 0.6379, 0.5774, 0.6379, 0.7584, 0.6379, 0.7584, 0.6379, 0.5774, 0.6336, 0.7584, 0.6336, 0.7584, 0.6379, 0.5774, 0.6379, 0.3317, 0.02758, 0.3483, 0.02758, 0.3483, 0.0448, 0.3483, 0.07325, 0.3483, 0.3564, 0.3317, 0.3564, 0.3483, 0.3564, 0.3483, 0.3564, 0.3483, 0.07325, 0.3483, 0.07325, 0.211, 0.02758, 0.211, 0.02758, 0.211, 0.3564, 0.211, 0.3564, 0.3483, 0.0448, 0.3483, 0.0448, 0.3483, 0.05158, 0.3483, 0.05158, 0.3674, 0.3459, 0.385, 0.3459, 0.3746, 0.3642, 0.3674, 0.3642, 0.3483, 0.07325, 0.3483, 0.0448, 0.3483, 0.05158, 0.3483, 0.06647, 0.3483, 0.07325, 0.3483, 0.07325, 0.3483, 0.06647, 0.3483, 0.06647, 0.3674, 0.3642, 0.3674, 0.3642, 0.3746, 0.3642, 0.3746, 0.3642, 0.3674, 0.3459, 0.3674, 0.3459, 0.3674, 0.3642, 0.3674, 0.3642, 0.385, 0.3459, 0.385, 0.3459, 0.3746, 0.3642, 0.3746, 0.3642, 0.2303, 0.5282, 0.07935, 0.5282, 0.04689, 0.4785, 0.1973, 0.4785, 0.07935, 0.5282, 0.07935, 0.5282, 0.04689, 0.4785, 0.04689, 0.4785, 0.2303, 0.5282, 0.2303, 0.5282, 0.1973, 0.4785, 0.1973, 0.4785, 0.1973, 0.4785, 0.04689, 0.4785, 0.01448, 0.4263, 0.1635, 0.4263, 0.04689, 0.4785, 0.04689, 0.4785, 0.01448, 0.4263, 0.01448, 0.4263, 0.1973, 0.4785, 0.1973, 0.4785, 0.1635, 0.4263, 0.1635, 0.4263, 0.2586, 0.578, 0.1077, 0.578, 0.07935, 0.5282, 0.2303, 0.5282, 0.1077, 0.578, 0.1077, 0.578, 0.07935, 0.5282, 0.07935, 0.5282, 0.2586, 0.578, 0.2586, 0.578, 0.2303, 0.5282, 0.2303, 0.5282, 0.5578, 0.5575, 0.5397, 0.5575, 0.5371, 0.5253, 0.5544, 0.5203, 0.1309, 0.9361, 0.1376, 0.9218, 0.04246, 0.9178, 0.03577, 0.936, 0.5371, 0.5253, 0.5368, 0.5254, 0.5247, 0.4959, 0.525, 0.4957, 0.5574, 0.5575, 0.5578, 0.5575, 0.5544, 0.5203, 0.554, 0.5204, 0.5397, 0.5575, 0.5394, 0.5575, 0.5368, 0.5254, 0.5371, 0.5253, 0.5381, 0.4839, 0.5384, 0.4836, 0.5017, 0.4633, 0.5016, 0.4637, 0.5544, 0.5203, 0.5371, 0.5253, 0.525, 0.4957, 0.5384, 0.4836, 0.554, 0.5204, 0.5544, 0.5203, 0.5384, 0.4836, 0.5381, 0.4839, 0.5017, 0.4633, 0.4977, 0.4809, 0.4469, 0.475, 0.4466, 0.4569, 0.525, 0.4957, 0.5247, 0.4959, 0.4976, 0.4812, 0.4977, 0.4809, 0.5384, 0.4836, 0.525, 0.4957, 0.4977, 0.4809, 0.5017, 0.4633, 0.1648, 0.5043, 0.1648, 0.5041, 0.165, 0.5135, 0.165, 0.5136, 0.5016, 0.4637, 0.5017, 0.4633, 0.4466, 0.4569, 0.4466, 0.4574, 0.4977, 0.4809, 0.4976, 0.4812, 0.4469, 0.4753, 0.4469, 0.475, 0.2768, 0.3508, 0.2717, 0.3518, 0.2718, 0.3518, 0.277, 0.3508, 0.2726, 0.3425, 0.2698, 0.3444, 0.2708, 0.3365, 0.2731, 0.3375, 0.277, 0.3508, 0.2718, 0.3518, 0.2698, 0.3444, 0.2726, 0.3425, 0.2768, 0.3508, 0.277, 0.3508, 0.2726, 0.3425, 0.2726, 0.3426, 0.2718, 0.3518, 0.2717, 0.3518, 0.2698, 0.3445, 0.2698, 0.3444, 0.2731, 0.3375, 0.2731, 0.3375, 0.2708, 0.3365, 0.2708, 0.3365, 0.2726, 0.3426, 0.2726, 0.3425, 0.2731, 0.3375, 0.2731, 0.3375, 0.2698, 0.3444, 0.2698, 0.3445, 0.2708, 0.3365, 0.2708, 0.3365, 0.3675, 0.5847, 0.3675, 0.5847, 0.3672, 0.5829, 0.367, 0.5797, 0.367, 0.5797, 0.1317, 0.9088, 0.1376, 0.9218, 0.04246, 0.9178, 0.03659, 0.9011, 0.1117, 0.6439, 0.2025, 0.6439, 0.2025, 0.6638, 0.1117, 0.6638, 0.1376, 0.9218, 0.1317, 0.9088, 0.03659, 0.9011, 0.04246, 0.9178, 0.5774, 0.6336, 0.3675, 0.6336, 0.3675, 0.6226, 0.5774, 0.6226, 0.08846, 0.6394, 0.06814, 0.6391, 0.07605, 0.6516, 0.08846, 0.6594, 0.3675, 0.6336, 0.2104, 0.6336, 0.2104, 0.6226, 0.3675, 0.6226, 0.2025, 0.6604, 0.2025, 0.6439, 0.2025, 0.6638, 0.2025, 0.6804, 0.1139, 0.8643, 0.1139, 0.8643, 0.01881, 0.8442, 0.01881, 0.8442, 0.1139, 0.8643, 0.1139, 0.8643, 0.01881, 0.8442, 0.01881, 0.8442, 0.5774, 0.6365, 0.5774, 0.6394, 0.3675, 0.6394, 0.3675, 0.6365, 0.1635, 0.4263, 0.01448, 0.4263, 0.001232, 0.4027, 0.004109, 0.3891, 0.01126, 0.379, 0.127, 0.379, 0.1421, 0.3934, 0.127, 0.379, 0.127, 0.379, 0.1421, 0.3934, 0.1421, 0.3934, 0.004109, 0.3891, 0.004109, 0.3891, 0.01126, 0.379, 0.01126, 0.379, 0.001232, 0.4027, 0.001232, 0.4027, 0.004109, 0.3891, 0.004109, 0.3891, 0.01448, 0.4263, 0.01448, 0.4263, 0.001232, 0.4027, 0.001232, 0.4027, 0.211, 0.02758, 0.226, 0.02758, 0.226, 0.3564, 0.211, 0.3564, 0.3317, 0.02758, 0.3317, 0.3564, 0.299, 0.3564, 0.299, 0.02758, 0.2653, 0.02758, 0.2653, 0.3564, 0.226, 0.3564, 0.226, 0.02758, 0.7777, 0.6168, 0.7777, 0.6003, 0.7777, 0.6072, 0.7777, 0.6145, 0.7777, 0.6215, 0.8978, 0.5961, 0.9005, 0.5972, 0.9005, 0.6212, 0.8978, 0.6223, 0.8865, 0.6223, 0.8865, 0.6305, 0.9104, 0.6305, 0.9104, 0.6169, 0.9104, 0.5877, 0.8984, 0.5877, 0.8965, 0.5877, 0.8865, 0.5961, 0.8865, 0.5707, 0.8797, 0.5708, 0.8764, 0.5877, 0.8751, 0.5961, 0.331, 0.5797, 0.367, 0.5797, 0.3672, 0.5829, 0.331, 0.5829, 0.09395, 0.5793, 0.1681, 0.5793, 0.1682, 0.5841, 0.09376, 0.5841, 0.2543, 0.5829, 0.2099, 0.5829, 0.2099, 0.5797, 0.2543, 0.5797, 0.331, 0.5829, 0.2543, 0.5829, 0.2543, 0.5797, 0.331, 0.5797, 0.202, 0.5841, 0.1943, 0.5841, 0.1943, 0.5793, 0.202, 0.5793, 0.04902, 0.5793, 0.09395, 0.5793, 0.09376, 0.5841, 0.05532, 0.5841, 0.1117, 0.6439, 0.08846, 0.6394, 0.06814, 0.6391, 0.0655, 0.6216, 0.06071, 0.6054, 0.05532, 0.5841, 0.09376, 0.5841, 0.1682, 0.5841, 0.2025, 0.5841, 0.2025, 0.6439, 0.9016, 0.5772, 0.8663, 0.5772, 0.8665, 0.5927, 0.9011, 0.5927, 0.8663, 0.5772, 0.8457, 0.5772, 0.8422, 0.5827, 0.8421, 0.6018, 0.866, 0.6018, 0.8665, 0.6018, 0.8665, 0.5927, 0.9144, 0.6088, 0.9011, 0.611, 0.9019, 0.6265, 0.9182, 0.6265, 0.918, 0.6088, 0.5774, 0.57, 0.5774, 0.57, 0.3675, 0.57, 0.3675, 0.57, 0.9198, 0.6775, 0.9199, 0.6775, 0.9098, 0.6775, 0.9098, 0.6775, 0.05897, 0.6526, 0.05897, 0.6613, 0.06688, 0.6713, 0.06688, 0.6651, 0.1243, 0.8694, 0.1197, 0.8643, 0.02457, 0.8442, 0.02917, 0.8506, 0.5774, 0.5847, 0.3675, 0.5847, 0.3675, 0.6226, 0.5774, 0.6226, 0.1635, 0.4263, 0.1421, 0.3934, 0.1446, 0.3934, 0.1648, 0.4263, 0.127, 0.379, 0.01126, 0.379, 0.01126, 0.379, 0.127, 0.379, 0.7584, 0.6003, 0.7777, 0.6003, 0.7777, 0.5903, 0.7584, 0.5903, 0.737, 0.5698, 0.7563, 0.5698, 0.7563, 0.5698, 0.737, 0.5698, 0.5774, 0.6254, 0.5774, 0.6375, 0.5774, 0.6379, 0.5774, 0.6379, 0.5774, 0.6336, 0.5774, 0.6292, 0.2653, 0.02758, 0.2653, 0.3564, 0.299, 0.3564, 0.299, 0.02758, 0.7777, 0.6292, 0.7777, 0.6251, 0.7777, 0.6215, 0.7777, 0.6168, 0.7777, 0.6292, 0.7584, 0.6379, 0.7584, 0.6379, 0.7777, 0.6292, 0.7584, 0.6292, 0.7777, 0.6292, 0.7777, 0.6168, 0.7584, 0.6168, 0.5774, 0.6226, 0.5774, 0.6336, 0.5774, 0.6365, 0.5774, 0.6394, 0.5774, 0.6287, 0.5774, 0.6285, 0.5774, 0.6254, 0.5774, 0.6292, 0.5774, 0.6168, 0.5774, 0.6003, 0.5774, 0.5903, 0.5774, 0.5903, 0.5774, 0.5847, 0.5774, 0.5847, 0.7584, 0.6168, 0.7777, 0.6168, 0.7777, 0.6003, 0.7584, 0.6003, 0.7777, 0.6292, 0.7777, 0.6251, 0.7777, 0.6251, 0.7777, 0.6292, 0.7777, 0.6292, 0.3483, 0.0448, 0.3483, 0.02758, 0.3483, 0.02758, 0.3483, 0.0448, 0.7777, 0.5903, 0.7777, 0.5956, 0.7777, 0.5956, 0.7777, 0.5903, 0.8585, 0.7069, 0.8585, 0.7407, 0.8715, 0.7733, 0.8964, 0.7899, 0.9132, 0.7899, 0.9132, 0.6526, 0.8964, 0.6526, 0.8602, 0.6675, 0.7777, 0.6003, 0.7777, 0.6072, 0.7777, 0.5988, 0.7777, 0.5956, 0.7777, 0.5903, 0.06814, 0.6391, 0.05897, 0.6526, 0.06688, 0.6651, 0.07605, 0.6516, 0.7777, 0.6292, 0.7584, 0.6292, 0.7584, 0.6336, 0.5774, 0.6003, 0.7584, 0.6003, 0.7584, 0.5903, 0.5774, 0.5903, 0.5774, 0.5682, 0.7584, 0.5682, 0.7584, 0.5682, 0.5774, 0.5682, 0.5774, 0.6292, 0.7584, 0.6292, 0.7584, 0.6168, 0.5774, 0.6168, 0.5774, 0.6168, 0.7584, 0.6168, 0.7584, 0.6003, 0.5774, 0.6003, 0.7777, 0.6292, 0.7777, 0.6292, 0.7584, 0.6379, 0.5774, 0.6379, 0.7584, 0.6379, 0.7584, 0.6379, 0.5774, 0.6379, 0.7777, 0.6292, 0.7584, 0.6379, 0.7584, 0.6336, 0.5774, 0.6336, 0.5774, 0.6379, 0.7584, 0.6379, 0.7584, 0.6336, 0.3317, 0.02758, 0.3317, 0.3564, 0.3483, 0.3564, 0.3483, 0.07325, 0.3483, 0.0448, 0.3483, 0.02758, 0.3483, 0.3564, 0.3483, 0.07325, 0.3483, 0.07325, 0.3483, 0.3564, 0.211, 0.02758, 0.211, 0.3564, 0.211, 0.3564, 0.211, 0.02758, 0.3483, 0.0448, 0.3483, 0.05158, 0.3483, 0.05158, 0.3483, 0.0448, 0.3674, 0.3459, 0.3674, 0.3642, 0.3746, 0.3642, 0.385, 0.3459, 0.3483, 0.07325, 0.3483, 0.06647, 0.3483, 0.05158, 0.3483, 0.0448, 0.3483, 0.07325, 0.3483, 0.06647, 0.3483, 0.06647, 0.3483, 0.07325, 0.3674, 0.3642, 0.3746, 0.3642, 0.3746, 0.3642, 0.3674, 0.3642, 0.3674, 0.3459, 0.3674, 0.3642, 0.3674, 0.3642, 0.3674, 0.3459, 0.385, 0.3459, 0.3746, 0.3642, 0.3746, 0.3642, 0.385, 0.3459, 0.2307, 0.5282, 0.198, 0.4785, 0.04763, 0.4785, 0.07984, 0.5282, 0.07984, 0.5282, 0.04763, 0.4785, 0.04689, 0.4785, 0.07935, 0.5282, 0.2303, 0.5282, 0.1973, 0.4785, 0.198, 0.4785, 0.2307, 0.5282, 0.198, 0.4785, 0.1648, 0.4263, 0.01587, 0.4263, 0.04763, 0.4785, 0.04763, 0.4785, 0.01587, 0.4263, 0.01448, 0.4263, 0.04689, 0.4785, 0.1973, 0.4785, 0.1635, 0.4263, 0.1648, 0.4263, 0.198, 0.4785, 0.2589, 0.578, 0.2307, 0.5282, 0.07984, 0.5282, 0.108, 0.578, 0.108, 0.578, 0.07984, 0.5282, 0.07935, 0.5282, 0.1077, 0.578, 0.2586, 0.578, 0.2303, 0.5282, 0.2307, 0.5282, 0.2589, 0.578, 0.5578, 0.5575, 0.5544, 0.5203, 0.5371, 0.5253, 0.5397, 0.5575, 0.1197, 0.8643, 0.1243, 0.8694, 0.02917, 0.8506, 0.02457, 0.8442, 0.5371, 0.5253, 0.525, 0.4957, 0.5247, 0.4959, 0.5368, 0.5254, 0.5574, 0.5575, 0.554, 0.5204, 0.5544, 0.5203, 0.5578, 0.5575, 0.5397, 0.5575, 0.5371, 0.5253, 0.5368, 0.5254, 0.5394, 0.5575, 0.5381, 0.4839, 0.5016, 0.4637, 0.5017, 0.4633, 0.5384, 0.4836, 0.5544, 0.5203, 0.5384, 0.4836, 0.525, 0.4957, 0.5371, 0.5253, 0.554, 0.5204, 0.5381, 0.4839, 0.5384, 0.4836, 0.5544, 0.5203, 0.5017, 0.4633, 0.4466, 0.4569, 0.4469, 0.475, 0.4977, 0.4809, 0.525, 0.4957, 0.4977, 0.4809, 0.4976, 0.4812, 0.5247, 0.4959, 0.5384, 0.4836, 0.5017, 0.4633, 0.4977, 0.4809, 0.525, 0.4957, 0.1648, 0.5043, 0.165, 0.5136, 0.165, 0.5135, 0.1648, 0.5041, 0.5016, 0.4637, 0.4466, 0.4574, 0.4466, 0.4569, 0.5017, 0.4633, 0.4977, 0.4809, 0.4469, 0.475, 0.4469, 0.4753, 0.4976, 0.4812, 0.2768, 0.3508, 0.277, 0.3508, 0.2718, 0.3518, 0.2717, 0.3518, 0.2726, 0.3425, 0.2731, 0.3375, 0.2708, 0.3365, 0.2698, 0.3444, 0.277, 0.3508, 0.2726, 0.3425, 0.2698, 0.3444, 0.2718, 0.3518, 0.2768, 0.3508, 0.2726, 0.3426, 0.2726, 0.3425, 0.277, 0.3508, 0.2718, 0.3518, 0.2698, 0.3444, 0.2698, 0.3445, 0.2717, 0.3518, 0.2731, 0.3375, 0.2708, 0.3365, 0.2708, 0.3365, 0.2731, 0.3375, 0.2726, 0.3426, 0.2731, 0.3375, 0.2731, 0.3375, 0.2726, 0.3425, 0.2698, 0.3444, 0.2708, 0.3365, 0.2708, 0.3365, 0.2698, 0.3445, 0.3675, 0.5847, 0.367, 0.5797, 0.367, 0.5797, 0.3672, 0.5829, 0.3675, 0.5847, 0.1197, 0.8643, 0.1139, 0.8643, 0.01881, 0.8442, 0.02457, 0.8442, 0.2025, 0.6604, 0.2025, 0.6647, 0.2025, 0.6691, 0.2025, 0.6866, 0.2025, 0.6804, 0.1139, 0.8643, 0.1197, 0.8643, 0.02457, 0.8442, 0.01881, 0.8442, 0.5774, 0.6336, 0.5774, 0.6226, 0.3675, 0.6226, 0.3675, 0.6336, 0.2025, 0.6691, 0.2025, 0.6647, 0.2025, 0.6604, 0.2025, 0.6804, 0.2025, 0.6866, 0.3675, 0.6336, 0.3675, 0.6226, 0.2104, 0.6226, 0.2104, 0.6336, 0.2025, 0.6439, 0.2025, 0.6604, 0.2025, 0.6804, 0.2025, 0.6638, 0.1282, 0.8918, 0.1317, 0.9088, 0.03659, 0.9011, 0.03309, 0.8794, 0.1317, 0.9088, 0.1282, 0.8918, 0.03309, 0.8794, 0.03659, 0.9011, 0.5774, 0.6365, 0.3675, 0.6365, 0.3675, 0.6394, 0.5774, 0.6394, 0.1648, 0.4263, 0.1446, 0.3934, 0.127, 0.379, 0.01126, 0.379, 0.006733, 0.3891, 0.003123, 0.4027, 0.01587, 0.4263, 0.127, 0.379, 0.1446, 0.3934, 0.1421, 0.3934, 0.127, 0.379, 0.006733, 0.3891, 0.01126, 0.379, 0.01126, 0.379, 0.004109, 0.3891, 0.003123, 0.4027, 0.006733, 0.3891, 0.004109, 0.3891, 0.001232, 0.4027, 0.01587, 0.4263, 0.003123, 0.4027, 0.001232, 0.4027, 0.01448, 0.4263, 0.211, 0.02758, 0.211, 0.3564, 0.226, 0.3564, 0.226, 0.02758, 0.3317, 0.02758, 0.299, 0.02758, 0.299, 0.3564, 0.3317, 0.3564, 0.2653, 0.02758, 0.226, 0.02758, 0.226, 0.3564, 0.2653, 0.3564, 0.7777, 0.6168, 0.7777, 0.6215, 0.7777, 0.6145, 0.7777, 0.6072, 0.7777, 0.6003, 0.8865, 0.5961, 0.8978, 0.5961, 0.8965, 0.5877, 0.8932, 0.5708, 0.8865, 0.5707, 0.9104, 0.5877, 0.9104, 0.571, 0.8932, 0.5708, 0.8965, 0.5877, 0.8984, 0.5877, 0.943, 0.6955, 0.9427, 0.6955, 0.9427, 0.6955, 0.9427, 0.6955, 0.943, 0.6955, 0.9514, 0.6955, 0.9518, 0.6955, 0.9518, 0.6955, 0.9518, 0.6955, 0.9514, 0.6955, 0.331, 0.5797, 0.331, 0.5829, 0.3672, 0.5829, 0.367, 0.5797, 0.09395, 0.5793, 0.09376, 0.5841, 0.1682, 0.5841, 0.1681, 0.5793, 0.2543, 0.5829, 0.2543, 0.5797, 0.2099, 0.5797, 0.2099, 0.5829, 0.331, 0.5829, 0.331, 0.5797, 0.2543, 0.5797, 0.2543, 0.5829, 0.202, 0.5841, 0.202, 0.5793, 0.1943, 0.5793, 0.1943, 0.5841, 0.04902, 0.5793, 0.05532, 0.5841, 0.09376, 0.5841, 0.09395, 0.5793, 0.1117, 0.6439, 0.2025, 0.6439, 0.2025, 0.5841, 0.1682, 0.5841, 0.09376, 0.5841, 0.05532, 0.5841, 0.06071, 0.6054, 0.0655, 0.6216, 0.06814, 0.6391, 0.08846, 0.6394, 0.9019, 0.6265, 0.9011, 0.611, 0.8665, 0.611, 0.8667, 0.6265, 0.8751, 0.5961, 0.8764, 0.5877, 0.8745, 0.5877, 0.8625, 0.5877, 0.8625, 0.6169, 0.8625, 0.6305, 0.8865, 0.6305, 0.8865, 0.6223, 0.8751, 0.6223, 0.8724, 0.6212, 0.8724, 0.5972, 0.8667, 0.6265, 0.8665, 0.611, 0.8665, 0.6018, 0.866, 0.6018, 0.8421, 0.6018, 0.8424, 0.621, 0.8461, 0.6265, 0.5774, 0.57, 0.3675, 0.57, 0.3675, 0.57, 0.5774, 0.57, 0.8625, 0.5877, 0.8745, 0.5877, 0.8764, 0.5877, 0.8797, 0.5708, 0.8625, 0.571, 0.9198, 0.6775, 0.9098, 0.6775, 0.9098, 0.6775, 0.9199, 0.6775, 0.03577, 0.936, 0.03577, 0.9477, 0.02784, 0.9252, 0.02784, 0.9136, 0.02361, 0.8872, 0.01881, 0.8442, 0.02457, 0.8442, 0.02917, 0.8506, 0.03309, 0.8794, 0.02361, 0.8989, 0.02361, 0.8872, 0.02784, 0.9136, 0.02784, 0.9252, 0.01881, 0.8442, 0.01881, 0.8442, 0.02361, 0.8872, 0.02361, 0.8989, 0.03309, 0.8794, 0.03659, 0.9011, 0.02784, 0.9136, 0.02361, 0.8872, 0.03577, 0.936, 0.02784, 0.9136, 0.03659, 0.9011, 0.04246, 0.9178, 0.03577, 0.936, 0.02784, 0.9136, 0.02784, 0.9252, 0.03577, 0.9477, 0.02361, 0.8872, 0.03309, 0.8794, 0.02917, 0.8506, 0.02457, 0.8442, 0.01881, 0.8442, 0.02361, 0.8989, 0.02784, 0.9252, 0.02784, 0.9136, 0.02361, 0.8872, 0.01881, 0.8442, 0.02361, 0.8989, 0.02361, 0.8872, 0.01881, 0.8442, 0.03309, 0.8794, 0.02361, 0.8872, 0.02784, 0.9136, 0.03659, 0.9011, 0.03577, 0.936, 0.04246, 0.9178, 0.03659, 0.9011, 0.02784, 0.9136, 0.1376, 0.9218, 0.1309, 0.9361, 0.03577, 0.936, 0.04246, 0.9178, 0.1243, 0.8694, 0.1282, 0.8918, 0.03309, 0.8794, 0.02917, 0.8506, 0.1309, 0.9361, 0.1309, 0.9452, 0.03577, 0.9477, 0.03577, 0.936, 0.1282, 0.8918, 0.1243, 0.8694, 0.02917, 0.8506, 0.03309, 0.8794, 0.7777, 0.6292, 0.7777, 0.6292, 0.7584, 0.6379, 0.1101, 0.6866, 0.1101, 0.6804, 0.2025, 0.6804, 0.2025, 0.6866, 0.08846, 0.6394, 0.1117, 0.6439, 0.1117, 0.6638, 0.08846, 0.6594, 0.2104, 0.6365, 0.2104, 0.6336, 0.3675, 0.6336, 0.3675, 0.6365, 0.1682, 0.5841, 0.1681, 0.5793, 0.1943, 0.5793, 0.1943, 0.5841, 0.2104, 0.6365, 0.2104, 0.6394, 0.367, 0.6394, 0.3675, 0.6394, 0.3675, 0.6365, 0.1682, 0.5841, 0.1943, 0.5841, 0.1943, 0.5793, 0.1681, 0.5793, 0.2104, 0.5829, 0.2104, 0.6226, 0.3675, 0.6226, 0.3675, 0.5847, 0.3672, 0.5829, 0.331, 0.5829, 0.2543, 0.5829, 0.06814, 0.6391, 0.08846, 0.6394, 0.08846, 0.6594, 0.07605, 0.6516, 0.08376, 0.6814, 0.08376, 0.6752, 0.1101, 0.6804, 0.1101, 0.6866, 0.08376, 0.6752, 0.08376, 0.6814, 0.06688, 0.6713, 0.06688, 0.6651, 0.08846, 0.6594, 0.1117, 0.6638, 0.1101, 0.6804, 0.08376, 0.6752, 0.08376, 0.6752, 0.06688, 0.6651, 0.07605, 0.6516, 0.08846, 0.6594, 0.1101, 0.6866, 0.2025, 0.6866, 0.2025, 0.6804, 0.1101, 0.6804, 0.08376, 0.6814, 0.1101, 0.6866, 0.1101, 0.6804, 0.08376, 0.6752, 0.08376, 0.6752, 0.06688, 0.6651, 0.06688, 0.6713, 0.08376, 0.6814, 0.08846, 0.6594, 0.08376, 0.6752, 0.1101, 0.6804, 0.1117, 0.6638, 0.08376, 0.6752, 0.08846, 0.6594, 0.07605, 0.6516, 0.06688, 0.6651, 0.2025, 0.6638, 0.2025, 0.6804, 0.1101, 0.6804, 0.1117, 0.6638, 0.2025, 0.6804, 0.2025, 0.6638, 0.1117, 0.6638, 0.1101, 0.6804, 0.05897, 0.6613, 0.05897, 0.6526, 0.06688, 0.6651, 0.06688, 0.6713, 0.2025, 0.6439, 0.1117, 0.6439, 0.1117, 0.6638, 0.2025, 0.6638, 0.2104, 0.6226, 0.2099, 0.5829, 0.2543, 0.5829, 0.331, 0.5829, 0.3672, 0.5829, 0.3675, 0.5847, 0.3675, 0.6226, 0.1758, 0.898, 0.1718, 0.8788, 0.1243, 0.8694, 0.1282, 0.8918, 0.1784, 0.9361, 0.1784, 0.9439, 0.1309, 0.9452, 0.1309, 0.9361, 0.1718, 0.8788, 0.1758, 0.898, 0.1282, 0.8918, 0.1243, 0.8694, 0.1851, 0.9238, 0.1784, 0.9361, 0.1309, 0.9361, 0.1376, 0.9218, 0.1792, 0.9127, 0.1758, 0.898, 0.1282, 0.8918, 0.1317, 0.9088, 0.1758, 0.898, 0.1792, 0.9127, 0.1317, 0.9088, 0.1282, 0.8918, 0.1615, 0.8744, 0.1672, 0.8744, 0.1197, 0.8643, 0.1139, 0.8643, 0.1672, 0.8744, 0.1615, 0.8744, 0.1139, 0.8643, 0.1197, 0.8643, 0.1672, 0.8744, 0.1718, 0.8788, 0.1243, 0.8694, 0.1197, 0.8643, 0.1718, 0.8788, 0.1672, 0.8744, 0.1197, 0.8643, 0.1243, 0.8694, 0.1615, 0.8744, 0.1615, 0.8744, 0.1139, 0.8643, 0.1139, 0.8643, 0.1615, 0.8744, 0.1615, 0.8744, 0.1139, 0.8643, 0.1139, 0.8643, 0.1851, 0.9238, 0.1792, 0.9127, 0.1317, 0.9088, 0.1376, 0.9218, 0.1792, 0.9127, 0.1851, 0.9238, 0.1376, 0.9218, 0.1317, 0.9088, 0.1784, 0.9361, 0.1851, 0.9238, 0.1376, 0.9218, 0.1309, 0.9361, 0.1784, 0.9439, 0.1784, 0.9361, 0.1309, 0.9361, 0.1309, 0.9452, 0.226, 0.9427, 0.226, 0.9361, 0.1784, 0.9361, 0.1784, 0.9439, 0.226, 0.9361, 0.2327, 0.9258, 0.1851, 0.9238, 0.1784, 0.9361, 0.2268, 0.9165, 0.2327, 0.9258, 0.1851, 0.9238, 0.1792, 0.9127, 0.2327, 0.9258, 0.2268, 0.9165, 0.1792, 0.9127, 0.1851, 0.9238, 0.209, 0.8845, 0.209, 0.8845, 0.1615, 0.8744, 0.1615, 0.8744, 0.209, 0.8845, 0.209, 0.8845, 0.1615, 0.8744, 0.1615, 0.8744, 0.2194, 0.8881, 0.2148, 0.8845, 0.1672, 0.8744, 0.1718, 0.8788, 0.2148, 0.8845, 0.2194, 0.8881, 0.1718, 0.8788, 0.1672, 0.8744, 0.2148, 0.8845, 0.209, 0.8845, 0.1615, 0.8744, 0.1672, 0.8744, 0.209, 0.8845, 0.2148, 0.8845, 0.1672, 0.8744, 0.1615, 0.8744, 0.2233, 0.9043, 0.2268, 0.9165, 0.1792, 0.9127, 0.1758, 0.898, 0.2268, 0.9165, 0.2233, 0.9043, 0.1758, 0.898, 0.1792, 0.9127, 0.2327, 0.9258, 0.226, 0.9361, 0.1784, 0.9361, 0.1851, 0.9238, 0.2194, 0.8881, 0.2233, 0.9043, 0.1758, 0.898, 0.1718, 0.8788, 0.226, 0.9361, 0.226, 0.9427, 0.1784, 0.9439, 0.1784, 0.9361, 0.2233, 0.9043, 0.2194, 0.8881, 0.1718, 0.8788, 0.1758, 0.898, 0.9182, 0.5772, 0.9016, 0.5772, 0.9011, 0.5927, 0.9144, 0.5949, 0.918, 0.5949, 0.05511, 0.3669, 0.05326, 0.3545, 0.1635, 0.3107, 0.1743, 0.3203, 0.02339, 0.06661, 0.01431, 0.06143, 0.01431, 0.02072, 0.02339, 0.01554, 0.1711, 0.06661, 0.2254, 0.06661, 0.2254, 0.01554, 0.1711, 0.01554, 0.2691, 0.06, 0.2983, 0.06, 0.2983, 0.01378, 0.2691, 0.01378, 0.3723, 0.06661, 0.4073, 0.06661, 0.4073, 0.01554, 0.3723, 0.01554, 0.4073, 0.06661, 0.4782, 0.06661, 0.4782, 0.01554, 0.4073, 0.01554, 0.4782, 0.06661, 0.5492, 0.06661, 0.5492, 0.01554, 0.4782, 0.01554, 0.2166, 0.8537, 0.2121, 0.9236, 0.3337, 0.9149, 0.3363, 0.837, 0.567, 0.2315, 0.5462, 0.2492, 0.4013, 0.2492, 0.3807, 0.2315, 0.3807, 0.1834, 0.4017, 0.1658, 0.5465, 0.1658, 0.567, 0.1834, 0.5382, 0.06661, 0.457, 0.06661, 0.457, 0.01554, 0.5382, 0.01554, 0.1293, 0.5171, 0.1552, 0.5826, 0.2771, 0.542, 0.2493, 0.4913, 0.1552, 0.5826, 0.1655, 0.6104, 0.289, 0.5754, 0.2771, 0.542, 0.2207, 0.6748, 0.225, 0.6897, 0.284, 0.676, 0.2794, 0.6597, 0.206, 0.7497, 0.2121, 0.7841, 0.3384, 0.7613, 0.3316, 0.7238, 0.2121, 0.7841, 0.2166, 0.8537, 0.3363, 0.837, 0.3384, 0.7613, 0.1369, 0.06661, 0.1711, 0.06661, 0.1711, 0.01554, 0.1369, 0.01554, 0.457, 0.06661, 0.3769, 0.06661, 0.3769, 0.01554, 0.457, 0.01554, 0.3238, 0.06, 0.298, 0.06, 0.298, 0.01378, 0.3238, 0.01378, 0.2169, 0.06661, 0.1912, 0.06661, 0.1912, 0.01554, 0.2169, 0.01554, 0.1912, 0.06661, 0.1478, 0.06661, 0.1478, 0.01554, 0.1912, 0.01554, 0.1478, 0.06661, 0.07602, 0.06661, 0.07602, 0.01554, 0.1478, 0.01554, 0.3267, 0.7285, 0.3321, 0.7331, 0.3503, 0.7298, 0.3417, 0.7255, 0.08236, 0.4828, 0.08122, 0.524, 0.2042, 0.524, 0.2042, 0.4828, 0.07703, 0.5132, 0.07498, 0.4672, 0.2028, 0.4672, 0.2033, 0.5132, 0.1456, 0.5586, 0.1136, 0.4928, 0.237, 0.4819, 0.2657, 0.5196, 0.05685, 0.3867, 0.05504, 0.3747, 0.03907, 0.3815, 0.03961, 0.3939, 0.1797, 0.3284, 0.1689, 0.3189, 0.1854, 0.3119, 0.1975, 0.321, 0.07498, 0.4672, 0.07703, 0.5132, 0.05805, 0.5132, 0.05606, 0.4672, 0.1136, 0.4928, 0.1456, 0.5586, 0.1275, 0.5646, 0.0958, 0.4996, 0.1456, 0.5586, 0.1719, 0.6264, 0.1535, 0.6316, 0.1275, 0.5646, 0.2188, 0.6741, 0.2233, 0.6899, 0.2143, 0.692, 0.2099, 0.6764, 0.1982, 0.7494, 0.2045, 0.7671, 0.1857, 0.7705, 0.1794, 0.7533, 0.2045, 0.7671, 0.2092, 0.8391, 0.1902, 0.8415, 0.1857, 0.7705, 0.2092, 0.8391, 0.2045, 0.9115, 0.1856, 0.9127, 0.1902, 0.8415, 0.2121, 0.9236, 0.2166, 0.8537, 0.1979, 0.856, 0.1965, 0.9248, 0.2166, 0.8537, 0.2121, 0.7841, 0.1935, 0.7874, 0.1979, 0.856, 0.2277, 0.7048, 0.225, 0.6897, 0.2163, 0.6918, 0.219, 0.7067, 0.176, 0.639, 0.1664, 0.6054, 0.1482, 0.6105, 0.1577, 0.6438, 0.1664, 0.6054, 0.1552, 0.5826, 0.1373, 0.5885, 0.1482, 0.6105, 0.1552, 0.5826, 0.1293, 0.5171, 0.1117, 0.5237, 0.1373, 0.5885, 0.3338, 0.9029, 0.3374, 0.8227, 0.3566, 0.8203, 0.3529, 0.9016, 0.3374, 0.8227, 0.3315, 0.7466, 0.3506, 0.7431, 0.3566, 0.8203, 0.2888, 0.6927, 0.2856, 0.6753, 0.2948, 0.6732, 0.298, 0.6908, 0.3012, 0.6111, 0.2928, 0.587, 0.3066, 0.5823, 0.3151, 0.6068, 0.2928, 0.587, 0.2657, 0.5196, 0.2841, 0.5135, 0.3115, 0.5817, 0.2657, 0.5196, 0.237, 0.4819, 0.2551, 0.475, 0.2841, 0.5135, 0.2042, 0.4828, 0.2042, 0.524, 0.2219, 0.524, 0.2219, 0.4828, 0.2493, 0.4913, 0.2771, 0.542, 0.2916, 0.5377, 0.2665, 0.4848, 0.2771, 0.542, 0.291, 0.5798, 0.3088, 0.5748, 0.2916, 0.5377, 0.2794, 0.6597, 0.284, 0.676, 0.2925, 0.674, 0.2879, 0.6576, 0.3316, 0.7238, 0.3384, 0.7613, 0.3566, 0.758, 0.3482, 0.72, 0.3384, 0.7613, 0.3363, 0.837, 0.3546, 0.8347, 0.3566, 0.758, 0.3363, 0.837, 0.3337, 0.9149, 0.3519, 0.9137, 0.3546, 0.8347, 0.9877, 0.7267, 0.9877, 0.6852, 0.8119, 0.6852, 0.8119, 0.7267, 0.3315, 0.7466, 0.3244, 0.7256, 0.3434, 0.7217, 0.3506, 0.7431, 0.2121, 0.7841, 0.206, 0.7497, 0.1874, 0.7536, 0.1935, 0.7874, 0.2033, 0.7246, 0.1982, 0.7316, 0.1794, 0.7355, 0.1863, 0.7281, 0.3769, 0.06661, 0.3416, 0.06661, 0.3416, 0.01554, 0.3769, 0.01554, 0.2125, 0.7492, 0.2074, 0.7558, 0.3321, 0.7331, 0.3267, 0.7285, 0.3296, 0.06, 0.3341, 0.06661, 0.3341, 0.01554, 0.3296, 0.01378, 0.291, 0.5798, 0.3013, 0.6164, 0.3192, 0.6118, 0.3088, 0.5748, 0.303, 0.6357, 0.3074, 0.629, 0.3253, 0.6243, 0.3193, 0.6316, 0.1742, 0.6391, 0.167, 0.6352, 0.1485, 0.6391, 0.1575, 0.6427, 0.1719, 0.6264, 0.1789, 0.6474, 0.1604, 0.6522, 0.1535, 0.6316, 0.1719, 0.6264, 0.1456, 0.5586, 0.2657, 0.5196, 0.2928, 0.587, 0.2637, 0.06, 0.2597, 0.06661, 0.2597, 0.01554, 0.2637, 0.01378, 0.1655, 0.6104, 0.1751, 0.6441, 0.2993, 0.612, 0.289, 0.5754, 0.2254, 0.06661, 0.2553, 0.06661, 0.2553, 0.01554, 0.2254, 0.01554, 0.2983, 0.06, 0.3264, 0.06, 0.3264, 0.01378, 0.2983, 0.01378, 0.225, 0.6897, 0.2277, 0.7048, 0.287, 0.6925, 0.284, 0.676, 0.2233, 0.6899, 0.2262, 0.7058, 0.2171, 0.7077, 0.2143, 0.692, 0.3283, 0.7047, 0.321, 0.7, 0.3383, 0.6964, 0.3473, 0.7007, 0.2074, 0.7558, 0.2125, 0.7492, 0.1957, 0.7523, 0.1888, 0.7592, 0.284, 0.676, 0.287, 0.6925, 0.2955, 0.6907, 0.2925, 0.674, 0.3339, 0.06661, 0.3296, 0.06, 0.3296, 0.01378, 0.3339, 0.01554, 0.298, 0.06, 0.2713, 0.06, 0.2713, 0.01378, 0.298, 0.01378, 0.225, 0.6897, 0.2207, 0.6748, 0.2121, 0.677, 0.2163, 0.6918, 0.2856, 0.6753, 0.2808, 0.6582, 0.2899, 0.6559, 0.2948, 0.6732, 0.2925, 0.6085, 0.2878, 0.6152, 0.3042, 0.6117, 0.3106, 0.6047, 0.1813, 0.6659, 0.1886, 0.6695, 0.1726, 0.6736, 0.1636, 0.6705, 0.167, 0.6352, 0.1742, 0.6391, 0.2878, 0.6152, 0.2925, 0.6085, 0.2597, 0.06661, 0.263, 0.06, 0.263, 0.01378, 0.2597, 0.01554, 0.07643, 0.06143, 0.0892, 0.06661, 0.0892, 0.01554, 0.07643, 0.02072, 0.1652, 0.3317, 0.1757, 0.3409, 0.1925, 0.3339, 0.1808, 0.3251, 0.05866, 0.3626, 0.06051, 0.375, 0.04304, 0.3823, 0.04248, 0.3695, 0.2033, 0.5132, 0.2028, 0.4672, 0.222, 0.4672, 0.2226, 0.5132, 0.08122, 0.524, 0.08236, 0.4828, 0.06431, 0.4828, 0.06314, 0.524, 0.05504, 0.3747, 0.05685, 0.3867, 0.1757, 0.3409, 0.1652, 0.3317, 0.9817, 0.6836, 0.9817, 0.7271, 0.8096, 0.7271, 0.8096, 0.6836, 0.1982, 0.7316, 0.2033, 0.7246, 0.321, 0.7, 0.3283, 0.7047, 0.2233, 0.6899, 0.2188, 0.6741, 0.2808, 0.6582, 0.2856, 0.6753, 0.2045, 0.7671, 0.1982, 0.7494, 0.3244, 0.7256, 0.3315, 0.7466, 0.2262, 0.7058, 0.2233, 0.6899, 0.2856, 0.6753, 0.2888, 0.6927, 0.2045, 0.9115, 0.2092, 0.8391, 0.3374, 0.8227, 0.3338, 0.9029, 0.2092, 0.8391, 0.2045, 0.7671, 0.3315, 0.7466, 0.3374, 0.8227, 0.1789, 0.6475, 0.1719, 0.6264, 0.2928, 0.587, 0.3006, 0.6112, 0.1886, 0.6695, 0.1813, 0.6659, 0.3074, 0.629, 0.303, 0.6357, 0.5774, 0.6336, 0.5774, 0.6365, 0.3675, 0.6365, 0.3675, 0.6336, 0.5774, 0.6336, 0.3675, 0.6336, 0.3675, 0.6365, 0.5774, 0.6365, 0.2104, 0.6336, 0.2104, 0.6365, 0.3675, 0.6365, 0.3675, 0.6336, 0.2104, 0.6394, 0.2104, 0.6365, 0.3675, 0.6365, 0.3675, 0.6394, 0.367, 0.6394, 0.5774, 0.6292, 0.7584, 0.6292, 0.7584, 0.6336, 0.5774, 0.6336, 0.5774, 0.6292, 0.5774, 0.6336, 0.7584, 0.6336, 0.7584, 0.6292, 0.7584, 0.6292, 0.7777, 0.6292, 0.7584, 0.6336, 0.7584, 0.6379, 0.7777, 0.6292, 0.7584, 0.6336])
me_cube_001.use_remesh_preserve_volume = False
me_cube_001.use_remesh_preserve_attributes = False
me_cube_001.use_mirror_vertex_groups = False
me_cube_001.update()

# ---- objects
ob_w_skorpion_mesh = bpy.data.objects.new('w_skorpion_mesh', me_cube_001)

# ---- transforms, parenting, visibility, modifiers, constraints
ob_w_skorpion_mesh.location = (0.0, 0.0, 0.0)
ob_w_skorpion_mesh.scale = (0.4936, 0.4936, 0.4936)
ob_w_skorpion_mesh.lineart.crease_threshold = 0.0

# ---- collection membership
col_collection_1.objects.link(ob_w_skorpion_mesh)

# ---- scene / render settings (as saved in the file)
scene.frame_start = 1; scene.frame_end = 2; scene.frame_set(1)
scene.render.engine = 'BLENDER_EEVEE_NEXT'
scene.render.resolution_percentage = 50
scene.render.dither_intensity = 0.0
scene.cycles.use_denoising = False
scene.cycles.samples = 10
scene.cycles.sampling_pattern = 'TABULATED_SOBOL'
scene.cycles.light_sampling_threshold = 0.0
scene.cycles.use_adaptive_sampling = False
scene.cycles.use_light_tree = False
scene.cycles.blur_glossy = 0.0
scene.cycles.volume_bounces = 1
scene.cycles.pixel_filter_type = 'GAUSSIAN'
scene.cycles.sample_clamp_indirect = 0.0
scene.view_settings.view_transform = 'Standard'
bpy.context.view_layer.update()

# ---- added for rendering (the .blend has no active camera and no usable light): camera, sun
cam_auto = bpy.data.cameras.new('AutoCamera')
cam_auto.lens = 50.0
cam_auto.sensor_width = 36.0
cam_auto.clip_end = 1000.0
ob_auto_camera = bpy.data.objects.new('AutoCamera', cam_auto)
scene.collection.objects.link(ob_auto_camera)
ob_auto_camera.location = (1.68134, -2.11505, 1.23131)
ob_auto_camera.rotation_euler = (1.09748, -7.21219e-08, 0.694738)
scene.camera = ob_auto_camera
light_auto_sun = bpy.data.lights.new('AutoSun', 'SUN')
light_auto_sun.energy = 3.0
light_auto_sun.angle = 0.0523599
ob_auto_sun = bpy.data.objects.new('AutoSun', light_auto_sun)
scene.collection.objects.link(ob_auto_sun)
ob_auto_sun.rotation_euler = (0.872665, 0.174533, 0.523599)
bpy.context.view_layer.update()
